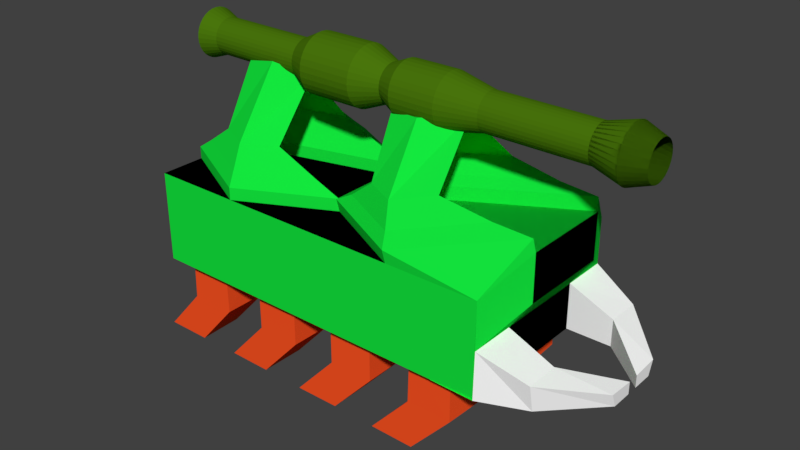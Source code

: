 # Source: BigEnemy.blend  (saved by Blender 2.79.0; exported with 4.5.12 LTS)
import bpy
from mathutils import Matrix  # noqa: F401  (used for matrix-valued properties, if any)

bpy.ops.wm.read_factory_settings(use_empty=True)
scene = bpy.context.scene
scene.name = 'Scene'

# ---- collections
col_collection_1 = bpy.data.collections.new('Collection 1'); scene.collection.children.link(col_collection_1)

# ---- materials (node trees are filled in below, after node groups)
mat_material_001 = bpy.data.materials.new('Material.001')
mat_material_001.alpha_threshold = 0.0
mat_material_001.use_transparent_shadow = False
mat_material_001.diffuse_color = (0.006739, 0.8, 0.04813, 1.0)
mat_material_001.roughness = 0.5
mat_material_002 = bpy.data.materials.new('Material.002')
mat_material_002.alpha_threshold = 0.0
mat_material_002.use_transparent_shadow = False
mat_material_002.diffuse_color = (1.0, 1.0, 1.0, 1.0)
mat_material_002.roughness = 0.5
mat_material_003 = bpy.data.materials.new('Material.003')
mat_material_003.alpha_threshold = 0.0
mat_material_003.use_transparent_shadow = False
mat_material_003.diffuse_color = (1.0, 0.08857, 0.01665, 1.0)
mat_material_003.roughness = 0.5
mat_material_004 = bpy.data.materials.new('Material.004')
mat_material_004.alpha_threshold = 0.0
mat_material_004.use_transparent_shadow = False
mat_material_004.diffuse_color = (0.0, 0.0, 0.0, 1.0)
mat_material_004.roughness = 0.5
mat_material_005 = bpy.data.materials.new('Material.005')
mat_material_005.alpha_threshold = 0.0
mat_material_005.use_transparent_shadow = False
mat_material_005.diffuse_color = (0.06786, 0.1789, 0.003708, 1.0)
mat_material_005.roughness = 0.5

# ---- material node trees

# ---- world
world_world = bpy.data.worlds.new('World'); scene.world = world_world
world_world.color = (0.05088, 0.05088, 0.05088)
world_world.use_sun_shadow = False
world_world.sun_shadow_jitter_overblur = 0.0
world_world.cycles.sampling_method = 'MANUAL'

# ---- meshes
me_cube_001 = bpy.data.meshes.new('Cube.001')
me_cube_001.from_pydata([(-1.994, -1.0, 0.0), (-1.0, -1.0, 1.0), (-1.0, 1.0, 1.0), (1.0, -1.0, 1.0), (1.0, 1.0, 1.0), (-1.0, -1.0, 0.0), (-1.0, 1.0, 0.0), (0.0, 1.0, 1.0), (1.0, 1.0, 0.0), (1.0, -1.0, 0.0), (0.0, -1.0, 1.0), (0.0, -1.0, 0.0), (0.02022, 1.012, 0.0), (-2.989, -1.0, 0.0), (-2.989, -1.0, 1.0), (-2.989, 1.0, 1.0), (-2.989, 1.0, 0.0), (-1.0, -1.0, 0.5), (-1.0, 0.5, 1.0), (-1.0, -0.5, 1.0), (-1.0, 1.0, 0.5), (-2.989, -1.0, 0.5), (-2.989, 0.5, 1.0), (-2.989, -0.5, 1.0), (-2.989, 1.0, 0.5), (-1.994, -1.0, 1.0), (-1.994, 1.0, 0.0), (-1.994, 1.0, 1.0), (-1.497, 1.0, 0.0), (-0.5, 1.0, 0.0), (-2.989, 0.5, 0.0), (1.0, 0.5, 0.0), (-2.492, -1.0, 0.0), (-1.0, -0.5, 0.0), (-2.492, 1.0, 0.0), (-0.5, -1.0, 0.0), (0.5196, 1.003, 0.0), (-2.989, -0.5, 0.0), (1.0, -0.5, 0.0), (-1.497, -1.0, 0.0), (-1.0, 0.5, 0.0), (-0.004029, 0.5122, 0.0), (0.0, -0.05558, 0.0), (-1.994, 0.5, 0.0), (-1.994, -0.5, 0.0), (-1.497, -0.5, 0.0), (-1.497, 0.5, 0.0), (-2.492, 0.5, 0.0), (0.4954, 0.5034, 0.0), (-0.5, 0.5, 0.0), (-0.5, -0.5, 0.0), (-2.492, -0.5, 0.0), (-1.836, -0.3426, -0.4915), (-1.84, -0.8398, -0.4915), (-1.34, -0.8443, -0.4915), (-1.336, -0.347, -0.4915), (-1.836, -0.3426, 0.0), (-1.84, -0.8398, 0.0), (-1.336, -0.347, 0.0), (-1.34, -0.8443, 0.0), (-1.843, 0.3476, -0.4977), (-1.343, 0.3456, -0.4977), (-1.341, 0.8428, -0.4977), (-1.841, 0.8448, -0.4977), (-1.843, 0.3476, -5.96e-08), (-1.841, 0.8448, -5.96e-08), (-1.343, 0.3456, -5.96e-08), (-1.341, 0.8428, -5.96e-08), (1.0, -0.5, 1.0), (1.0, 1.0, 0.5), (1.0, 0.5, 1.0), (1.0, -1.0, 0.5), (1.0, 0.5, 0.5), (1.0, -0.5, 0.5), (1.484, 0.8691, 0.2877), (1.484, 0.8116, 0.0), (1.484, 0.5, 0.0), (1.484, 0.5, 0.2932), (1.99, 0.3529, 0.1495), (1.99, 0.2946, 0.0), (1.99, 0.06133, 0.0), (1.99, 0.06133, 0.13), (1.228, 0.5, 1.327), (1.228, -0.5, 1.327), (1.228, 0.5, 0.8275), (1.228, -0.5, 0.8275), (1.228, 0.25, 1.327), (1.228, -0.25, 1.327), (1.228, 0.5, 1.077), (1.228, 0.25, 0.8275), (1.228, -0.25, 0.8275), (1.228, -0.5, 1.077), (1.228, -0.25, 1.077), (1.228, 0.25, 1.077), (1.228, 0.125, 1.327), (1.228, -0.375, 1.327), (1.228, 0.5, 1.202), (1.228, 0.375, 0.8275), (1.228, -0.375, 0.8275), (1.228, -0.5, 0.9525), (1.228, 0.375, 1.327), (1.228, -0.125, 1.327), (1.228, 0.5, 0.9525), (1.228, 0.125, 0.8275), (1.228, -0.125, 0.8275), (1.228, -0.5, 1.202), (1.228, -0.375, 1.077), (1.228, -0.125, 1.077), (1.228, -0.25, 0.9525), (1.228, -0.25, 1.202), (1.228, 0.25, 1.202), (1.228, 0.25, 0.9525), (1.228, 0.375, 1.077), (1.228, 0.125, 1.077), (1.228, 0.125, 0.9525), (1.228, 0.375, 0.9525), (1.228, 0.375, 1.202), (1.228, -0.125, 1.202), (1.228, -0.125, 0.9525), (1.228, -0.375, 0.9525), (1.228, -0.375, 1.202), (1.228, 0.125, 1.202), (1.228, -0.1875, 1.077), (1.228, -0.25, 1.14), (1.228, 0.25, 1.015), (1.228, 0.1875, 1.077), (1.228, -0.3125, 1.077), (1.228, -0.25, 1.015), (1.228, 0.25, 1.14), (1.228, 0.3125, 1.077), (1.228, 0.125, 1.015), (1.228, 0.1875, 0.9525), (1.228, 0.375, 1.015), (1.228, 0.3125, 0.9525), (1.228, 0.375, 1.14), (1.228, 0.3125, 1.202), (1.228, -0.1875, 1.202), (1.228, -0.125, 1.14), (1.228, -0.1875, 0.9525), (1.228, -0.125, 1.015), (1.228, -0.3125, 0.9525), (1.228, -0.375, 1.015), (1.228, -0.3125, 1.202), (1.228, -0.375, 1.14), (1.228, 0.125, 1.14), (1.228, 0.1875, 1.202), (1.228, 0.1875, 1.14), (1.228, -0.3125, 1.14), (1.228, -0.3125, 1.015), (1.228, -0.1875, 1.14), (1.228, 0.3125, 1.14), (1.228, 0.1875, 1.015), (1.228, 0.3125, 1.015), (1.228, -0.1875, 1.015), (1.0, 1.0, 1.0), (0.0, 1.0, 1.0), (1.228, 0.5, 1.327), (0.0, -1.0, 1.0), (-1.0, -0.5, 1.0), (1.228, -0.5, 1.327), (-1.0, 0.5, 1.0), (0.0, 1.0, 1.0), (1.228, 0.5, 1.327), (-1.019, 0.5195, 1.133), (-0.01948, 1.019, 1.133), (1.208, 0.5195, 1.46), (-1.019, 0.01948, 1.133), (-0.8091, 0.5334, 1.25), (-0.08705, 0.8944, 1.25), (0.7995, 0.5334, 1.486), (-0.8091, 0.1724, 1.25), (-0.5352, 0.5597, 1.46), (-0.1852, 0.7347, 1.46), (0.2446, 0.5597, 1.574), (-0.5352, 0.3847, 1.46), (-0.6142, 0.1722, 2.043), (-0.2392, 0.2748, 2.086), (0.15, 0.000814, 2.13), (-0.6449, 0.008294, 1.989), (-2.989, -0.5, 1.0), (-1.994, -1.0, 1.0), (-1.0, -0.5, 1.0), (-2.989, -0.5, 1.133), (-1.994, -1.0, 1.133), (-1.0, -0.5, 1.133), (-2.803, -0.125, 1.257), (-2.803, -0.5, 1.257), (-2.057, -0.875, 1.257), (-1.311, -0.5, 1.257), (-2.518, -0.3158, 1.461), (-2.518, -0.5, 1.461), (-2.152, -0.6842, 1.461), (-1.785, -0.5, 1.461), (-2.546, -0.004398, 1.979), (-2.513, -0.1433, 2.096), (-2.12, -0.2144, 2.19), (-1.794, -0.007829, 2.051), (-1.0, 1.0, 1.0), (-1.994, 0.0, 0.0), (-1.0, -1.0, 1.0), (1.0, 1.0, 1.0), (1.0, -1.0, 1.0), (-1.0, 0.0, 1.0), (0.0, -1.0, 1.0), (1.0, -1.015, 0.0), (1.0, 0.0, 1.0), (1.0, 1.0, 0.0), (0.0, 1.0, 1.0), (1.0, -0.01539, 0.0), (-1.315, -0.8447, -1.009), (-1.0, 0.0, 0.0), (-2.989, 1.0, 1.0), (-2.989, 0.0, 1.0), (-2.989, -1.0, 1.0), (-2.989, 0.0, 0.0), (-1.0, -0.5, 1.0), (-1.0, 0.5, 1.0), (-2.989, -0.5, 1.0), (-2.989, 0.5, 1.0), (-1.994, 1.0, 1.0), (-1.994, -1.0, 1.0), (0.0, -0.01539, 0.0), (1.0, -0.5154, 0.0), (0.5196, -1.003, 0.0), (1.0, 0.5, 0.0), (-0.5, 0.0, 0.0), (0.5, -0.01539, 0.0), (-0.004029, -0.5276, 0.0), (-2.492, 0.0, 0.0), (-1.497, 0.0, 0.0), (0.4954, -0.5034, 0.0), (-0.8432, -0.3425, -0.4915), (-0.3432, -0.3401, -0.4915), (-0.3408, -0.8401, -0.4915), (-0.8408, -0.8425, -0.4915), (-0.8432, -0.3425, 0.0), (-0.3432, -0.3401, 0.0), (-0.8408, -0.8425, 0.0), (-0.3408, -0.8401, 0.0), (1.0, 0.5, 1.0), (1.0, -1.0, 0.5), (1.0, -0.5, 1.0), (1.0, 1.0, 0.5), (1.0, 0.0, 0.5), (1.0, -0.5, 0.5), (1.0, 0.5, 0.5), (1.484, -0.8691, 0.2877), (1.484, -0.8116, 0.0), (1.484, -0.5, 0.0), (1.484, -0.5, 0.2932), (1.99, -0.3529, 0.1495), (1.99, -0.2946, 0.0), (1.99, -0.06133, 0.0), (1.99, -0.06133, 0.13), (1.228, -0.5, 1.327), (1.228, 0.0, 1.327), (1.228, 0.0, 0.8275), (1.228, 0.5, 1.327), (1.228, -0.5, 0.8275), (1.228, 0.5, 0.8275), (1.228, -0.25, 1.327), (1.228, 0.0, 1.077), (1.228, 0.25, 1.327), (1.228, -0.5, 1.077), (1.228, -0.25, 0.8275), (1.228, 0.25, 0.8275), (1.228, 0.5, 1.077), (1.228, 0.25, 1.077), (1.228, -0.25, 1.077), (1.228, -0.125, 1.327), (1.228, 0.0, 1.202), (1.228, 0.375, 1.327), (1.228, 0.0, 0.9525), (1.228, -0.5, 1.202), (1.228, -0.375, 0.8275), (1.228, 0.375, 0.8275), (1.228, 0.5, 0.9525), (1.228, -0.375, 1.327), (1.228, 0.125, 1.327), (1.228, -0.5, 0.9525), (1.228, -0.125, 0.8275), (1.228, 0.125, 0.8275), (1.228, 0.5, 1.202), (1.228, 0.375, 1.077), (1.228, 0.125, 1.077), (1.228, 0.25, 0.9525), (1.228, 0.25, 1.202), (1.228, -0.25, 1.202), (1.228, -0.25, 0.9525), (1.228, -0.375, 1.077), (1.228, -0.125, 1.077), (1.228, -0.125, 0.9525), (1.228, -0.375, 0.9525), (1.228, -0.375, 1.202), (1.228, 0.125, 1.202), (1.228, 0.125, 0.9525), (1.228, 0.375, 0.9525), (1.228, 0.375, 1.202), (1.228, -0.125, 1.202), (1.228, 0.1875, 1.077), (1.228, 0.25, 1.14), (1.228, -0.25, 1.015), (1.228, -0.1875, 1.077), (1.228, 0.3125, 1.077), (1.228, 0.25, 1.015), (1.228, -0.25, 1.14), (1.228, -0.3125, 1.077), (1.228, -0.125, 1.015), (1.228, -0.1875, 0.9525), (1.228, -0.375, 1.015), (1.228, -0.3125, 0.9525), (1.228, -0.375, 1.14), (1.228, -0.3125, 1.202), (1.228, 0.1875, 1.202), (1.228, 0.125, 1.14), (1.228, 0.1875, 0.9525), (1.228, 0.125, 1.015), (1.228, 0.3125, 0.9525), (1.228, 0.375, 1.015), (1.228, 0.3125, 1.202), (1.228, 0.375, 1.14), (1.228, -0.125, 1.14), (1.228, -0.1875, 1.202), (1.228, -0.1875, 1.14), (1.228, 0.3125, 1.14), (1.228, 0.3125, 1.015), (1.228, 0.1875, 1.14), (1.228, -0.3125, 1.14), (1.228, -0.1875, 1.015), (1.228, -0.3125, 1.015), (1.228, 0.1875, 1.015), (1.0, -1.0, 1.0), (0.0, -1.0, 1.0), (1.228, -0.5, 1.327), (-1.0, 0.0, 1.0), (0.0, 1.0, 1.0), (-1.0, 0.5, 1.0), (1.228, 0.5, 1.327), (-1.0, -0.5, 1.0), (0.0, -1.0, 1.0), (1.228, -0.5, 1.327), (-1.0, 0.0, 1.0), (-1.019, -0.5195, 1.133), (-0.01948, -1.019, 1.133), (1.208, -0.5195, 1.46), (-1.019, -0.01948, 1.133), (-0.8091, -0.5334, 1.25), (-0.08705, -0.8944, 1.25), (0.7995, -0.5334, 1.486), (-0.8091, -0.1724, 1.25), (-0.5352, -0.5597, 1.46), (-0.1852, -0.7347, 1.46), (0.2446, -0.5597, 1.574), (-0.5352, -0.3847, 1.46), (-0.6142, -0.1722, 2.043), (-0.2392, -0.2748, 2.086), (0.15, -0.000814, 2.13), (-0.6449, -0.008294, 1.989), (-2.989, 0.0, 1.0), (-2.989, 0.5, 1.0), (-1.994, 1.0, 1.0), (-1.0, 0.5, 1.0), (-2.989, 0.0, 1.133), (-2.989, 0.5, 1.133), (-1.994, 1.0, 1.133), (-1.0, 0.5, 1.133), (-2.803, 0.125, 1.257), (-2.803, 0.5, 1.257), (-2.057, 0.875, 1.257), (-1.311, 0.5, 1.257), (-2.518, 0.3158, 1.461), (-2.518, 0.5, 1.461), (-2.152, 0.6842, 1.461), (-1.785, 0.5, 1.461), (-2.546, 0.004398, 1.979), (-2.513, 0.1433, 2.096), (-2.12, 0.2144, 2.19), (-1.794, 0.007829, 2.051), (0.6543, 0.8437, 0.0), (0.6647, 0.3443, 0.0), (0.1544, 0.8487, 0.0), (0.1648, 0.3493, 0.0), (0.6801, 0.3449, -0.4977), (0.6543, 0.8437, -0.4977), (0.1544, 0.8487, -0.4977), (0.1648, 0.3493, -0.4977), (0.1823, 0.3491, -1.011), (0.1718, 0.8485, -1.011), (-0.3281, 0.8534, -1.011), (-0.3177, 0.3541, -1.011), (-0.3399, 0.8385, 0.0), (-0.344, 0.3385, 0.0), (-0.8398, 0.8427, 0.0), (-0.844, 0.3427, 0.0), (-0.344, 0.3385, -0.4977), (-0.3399, 0.8385, -0.4977), (-0.8398, 0.8427, -0.4977), (-0.844, 0.3427, -0.4977), (-0.8182, 0.3425, -1.011), (-0.814, 0.8425, -1.011), (-1.314, 0.8467, -1.011), (-1.318, 0.3467, -1.011), (-2.303, 0.8467, -1.011), (-1.803, 0.8447, -1.011), (-1.805, 0.3475, -1.011), (-2.305, 0.3494, -1.011), (-2.327, 0.8332, 0.0), (-2.827, 0.8398, 0.0), (-2.334, 0.336, 0.0), (-2.834, 0.3426, 0.0), (-2.827, 0.8398, -0.4977), (-2.327, 0.8332, -0.4977), (-2.334, 0.336, -0.4977), (-2.834, 0.3426, -0.4977), (-3.31, 0.8462, -1.011), (-2.799, 0.8394, -1.011), (-2.816, 0.3424, -1.011), (-3.316, 0.349, -1.011), (0.6425, -0.8584, 0.0), (0.6637, -0.3594, 0.0), (0.1579, -0.8535, 0.0), (0.1638, -0.3535, 0.0), (0.6637, -0.3594, -0.4977), (0.6425, -0.8584, -0.4977), (0.1425, -0.8526, -0.4977), (0.1484, -0.3526, -0.4977), (0.2107, -0.3555, -1.011), (0.1844, -0.8542, -1.011), (-0.3156, -0.8484, -1.011), (-0.3046, -0.3487, -1.011), (-0.8148, -0.8423, -1.009), (-0.8171, -0.3423, -1.009), (-1.317, -0.3447, -1.009), (-1.81, -0.3428, -1.009), (-1.814, -0.84, -1.009), (-2.314, -0.8356, -1.009), (-2.31, -0.3384, -1.009), (-2.334, -0.8432, 0.0), (-2.332, -0.3459, 0.0), (-2.834, -0.8411, 0.0), (-2.832, -0.3439, 0.0), (-2.332, -0.3459, -0.4915), (-2.329, -0.8432, -0.4915), (-2.85, -0.841, -0.4915), (-2.832, -0.3439, -0.4915), (-2.806, -0.344, -1.009), (-2.788, -0.8413, -1.009), (-3.308, -0.8392, -1.009), (-3.306, -0.3419, -1.009)], [(71, 9), (210, 198), (242, 206)], [(2, 20, 6, 26, 16, 24, 15, 27), (208, 243, 205, 3, 9), (202, 68, 83), (202, 18, 2, 27, 15, 22, 212, 23, 14, 25, 1, 19), (73, 68, 3, 71), (8, 4, 205, 243, 208), (202, 19, 1), (2, 6, 20), (55, 54, 434, 433), (11, 9, 3, 10, 1, 5), (202, 2, 18), (1, 17, 5), (1, 25, 14, 21, 13, 0, 5, 17), (226, 221, 41, 48, 36, 8, 31, 208), (228, 214, 30, 47, 34, 26, 43, 198), (62, 61, 404, 403), (45, 44, 198, 229, 210, 33, 5, 39), (51, 37, 214, 228, 198, 44, 0, 32), (50, 33, 210, 225, 221, 42, 11, 35), (63, 62, 403, 402), (229, 198, 43, 46, 28, 6, 40, 210), (225, 210, 40, 49, 29, 12, 41, 221), (52, 55, 433, 436), (53, 52, 436, 435), (54, 53, 435, 434), (436, 433, 434, 435), (58, 59, 54, 55), (56, 58, 55, 52), (59, 57, 53, 54), (57, 56, 52, 53), (61, 60, 405, 404), (60, 63, 402, 405), (404, 405, 402, 403), (65, 67, 62, 63), (64, 65, 63, 60), (67, 66, 61, 62), (66, 64, 60, 61), (69, 4, 70, 72), (72, 77, 74, 69), (31, 72, 243, 208), (208, 243, 73, 38), (76, 80, 81, 77), (69, 74, 75, 8), (8, 75, 76, 31), (31, 76, 77, 72), (79, 78, 81, 80), (74, 78, 79, 75), (77, 81, 78, 74), (75, 79, 80, 76), (70, 82, 96, 88, 102, 84, 72), (73, 243, 256, 104, 90, 98, 85), (121, 94, 255, 270), (120, 95, 83, 105), (205, 68, 83, 95, 87, 101, 255), (205, 255, 94, 86, 100, 82, 70), (68, 73, 85, 99, 91, 105, 83), (72, 84, 97, 89, 103, 256, 243), (119, 141, 106, 91, 99), (153, 122, 92, 127), (117, 101, 87, 109, 136), (116, 100, 86, 110, 135), (152, 129, 93, 124), (114, 130, 113, 261, 272), (151, 125, 113, 130), (89, 111, 131, 114, 103), (103, 114, 272, 256), (102, 88, 112, 132, 115), (84, 102, 115, 97), (97, 115, 133, 111, 89), (96, 82, 100, 116), (88, 96, 116, 134, 112), (150, 135, 110, 128), (149, 136, 109, 123), (261, 270, 117, 137, 107), (270, 255, 101, 117), (104, 118, 138, 108, 90), (256, 272, 118, 104), (272, 261, 107, 139, 118), (98, 119, 99, 85), (90, 108, 140, 119, 98), (148, 126, 106, 141), (106, 143, 120, 105, 91), (147, 142, 120, 143), (109, 87, 95, 120, 142), (110, 86, 94, 121, 145), (146, 145, 121, 144), (113, 144, 121, 270, 261), (128, 110, 145, 146), (93, 128, 146, 125), (125, 146, 144, 113), (126, 147, 143, 106), (92, 123, 147, 126), (123, 109, 142, 147), (140, 148, 141, 119), (108, 127, 148, 140), (127, 92, 126, 148), (122, 149, 123, 92), (107, 137, 149, 122), (137, 117, 136, 149), (134, 116, 135, 150), (112, 134, 150, 129), (129, 150, 128, 93), (124, 93, 125, 151), (111, 124, 151, 131), (131, 151, 130, 114), (132, 112, 129, 152), (115, 132, 152, 133), (133, 152, 124, 111), (138, 153, 127, 108), (118, 139, 153, 138), (139, 107, 122, 153), (4, 7, 2, 202, 1, 10, 3, 205, 70), (7, 4, 8, 12, 6, 2), (22, 15, 24, 16, 214, 13, 21, 14, 23, 212), (202, 70, 82), (82, 83, 202), (3, 68, 83), (3, 10, 83), (70, 4, 82), (7, 82, 156, 155), (154, 155, 156), (82, 4, 154, 156), (4, 7, 155, 154), (83, 10, 157, 159), (157, 158, 334, 159), (10, 19, 158, 157), (19, 202, 334, 158), (202, 83, 159, 334), (18, 155, 161, 160), (162, 165, 166, 341), (156, 334, 341, 162), (155, 156, 162, 161), (334, 18, 160, 341), (166, 170, 167, 163), (341, 166, 163, 160), (161, 162, 165, 164), (160, 163, 164, 161), (167, 171, 172, 168), (164, 168, 169, 165), (163, 167, 168, 164), (165, 169, 170, 166), (174, 178, 175, 171), (169, 173, 174, 170), (170, 174, 171, 167), (168, 172, 173, 169), (176, 177, 178, 175), (172, 176, 177, 173), (171, 175, 176, 172), (173, 177, 178, 174), (158, 212, 358, 181), (181, 358, 362, 184), (212, 23, 179, 358), (23, 25, 180, 179), (25, 158, 181, 180), (182, 183, 187, 186), (358, 179, 182, 362), (179, 180, 183, 182), (180, 181, 184, 183), (188, 185, 189, 192), (183, 184, 188, 187), (184, 362, 185, 188), (362, 182, 186, 185), (189, 190, 194, 193), (185, 186, 190, 189), (186, 187, 191, 190), (187, 188, 192, 191), (195, 196, 193, 194), (190, 191, 195, 194), (191, 192, 196, 195), (192, 189, 193, 196), (164, 165, 154), (162, 154, 165), (161, 164, 154), (85, 71, 3, 159), (85, 73, 71), (208, 206, 200, 205, 243), (202, 257, 239), (202, 216, 197, 219, 211, 218, 212, 217, 213, 220, 199, 215), (245, 242, 200, 239), (204, 208, 243, 205, 201), (202, 197, 216), (202, 215, 199), (226, 208, 222, 204, 223, 230, 227, 221), (233, 234, 209, 430), (231, 232, 431, 432), (432, 431, 430, 209), (235, 236, 232, 231), (237, 235, 231, 234), (236, 238, 233, 232), (232, 233, 430, 431), (234, 231, 432, 209), (238, 237, 234, 233), (240, 244, 241, 201), (244, 240, 246, 249), (222, 208, 243, 244), (208, 224, 245, 243), (248, 249, 253, 252), (240, 204, 247, 246), (204, 222, 248, 247), (222, 244, 249, 248), (251, 252, 253, 250), (246, 247, 251, 250), (249, 246, 250, 253), (247, 248, 252, 251), (241, 244, 258, 279, 263, 273, 254), (245, 259, 275, 265, 281, 256, 243), (298, 270, 255, 269), (297, 282, 257, 271), (205, 255, 278, 262, 271, 257, 239), (205, 241, 254, 277, 260, 269, 255), (239, 257, 282, 266, 276, 259, 245), (244, 243, 256, 280, 264, 274, 258), (243, 256, 272, 261, 270, 255, 205), (296, 276, 266, 283, 318), (330, 304, 267, 299), (294, 313, 286, 262, 278), (293, 312, 287, 260, 277), (329, 301, 268, 306), (291, 272, 261, 290, 307), (328, 307, 290, 302), (264, 280, 291, 308, 288), (280, 256, 272, 291), (279, 292, 309, 289, 263), (258, 274, 292, 279), (274, 264, 288, 310, 292), (273, 293, 277, 254), (263, 289, 311, 293, 273), (327, 305, 287, 312), (326, 300, 286, 313), (261, 284, 314, 294, 270), (270, 294, 278, 255), (281, 265, 285, 315, 295), (256, 281, 295, 272), (272, 295, 316, 284, 261), (275, 259, 276, 296), (265, 275, 296, 317, 285), (325, 318, 283, 303), (283, 266, 282, 297, 320), (324, 320, 297, 319), (286, 319, 297, 271, 262), (287, 322, 298, 269, 260), (323, 321, 298, 322), (290, 261, 270, 298, 321), (305, 323, 322, 287), (268, 302, 323, 305), (302, 290, 321, 323), (303, 283, 320, 324), (267, 303, 324, 300), (300, 324, 319, 286), (317, 296, 318, 325), (285, 317, 325, 304), (304, 325, 303, 267), (299, 267, 300, 326), (284, 299, 326, 314), (314, 326, 313, 294), (311, 327, 312, 293), (289, 306, 327, 311), (306, 268, 305, 327), (301, 328, 302, 268), (288, 308, 328, 301), (308, 291, 307, 328), (309, 329, 306, 289), (292, 310, 329, 309), (310, 288, 301, 329), (315, 285, 304, 330), (295, 315, 330, 316), (316, 330, 299, 284), (201, 241, 205, 200, 207, 197, 202, 199, 203), (202, 254, 241), (254, 257, 202), (200, 257, 239), (200, 257, 207), (241, 254, 201), (203, 332, 333, 254), (331, 333, 332), (254, 333, 331, 201), (201, 331, 332, 203), (257, 337, 335, 207), (335, 337, 334, 336), (207, 335, 336, 216), (216, 336, 334, 202), (202, 334, 337, 257), (215, 338, 339, 332), (340, 341, 345, 344), (333, 340, 341, 334), (332, 339, 340, 333), (334, 341, 338, 215), (345, 342, 346, 349), (341, 338, 342, 345), (339, 343, 344, 340), (338, 339, 343, 342), (346, 347, 351, 350), (343, 344, 348, 347), (342, 343, 347, 346), (344, 345, 349, 348), (353, 350, 354, 357), (348, 349, 353, 352), (349, 346, 350, 353), (347, 348, 352, 351), (355, 354, 357, 356), (351, 352, 356, 355), (350, 351, 355, 354), (352, 353, 357, 356), (336, 361, 358, 212), (361, 365, 362, 358), (212, 358, 359, 218), (218, 359, 360, 219), (219, 360, 361, 336), (363, 367, 368, 364), (358, 362, 363, 359), (359, 363, 364, 360), (360, 364, 365, 361), (369, 373, 370, 366), (364, 368, 369, 365), (365, 369, 366, 362), (362, 366, 367, 363), (370, 374, 375, 371), (366, 370, 371, 367), (367, 371, 372, 368), (368, 372, 373, 369), (376, 375, 374, 377), (371, 375, 376, 372), (372, 376, 377, 373), (373, 377, 374, 370), (343, 331, 344), (340, 344, 331), (339, 331, 343), (259, 337, 200, 242), (259, 242, 245), (381, 380, 384, 385), (380, 378, 383, 384), (378, 379, 382, 383), (379, 381, 385, 382), (386, 389, 388, 387), (383, 382, 386, 387), (384, 383, 387, 388), (385, 384, 388, 389), (382, 385, 389, 386), (391, 393, 397, 394), (392, 390, 395, 396), (395, 394, 398, 399), (396, 395, 399, 400), (397, 396, 400, 401), (390, 391, 394, 395), (393, 392, 396, 397), (398, 401, 400, 399), (394, 397, 401, 398), (407, 406, 411, 410), (411, 412, 416, 415), (406, 408, 412, 411), (409, 407, 410, 413), (408, 409, 413, 412), (416, 417, 414, 415), (410, 411, 415, 414), (413, 410, 414, 417), (412, 413, 417, 416), (421, 425, 424, 420), (420, 424, 423, 418), (418, 423, 422, 419), (419, 422, 425, 421), (426, 427, 428, 429), (423, 427, 426, 422), (424, 428, 427, 423), (425, 429, 428, 424), (422, 426, 429, 425), (439, 440, 444, 443), (442, 443, 447, 446), (440, 438, 441, 444), (437, 439, 443, 442), (438, 437, 442, 441), (448, 445, 446, 447), (443, 444, 448, 447), (441, 442, 446, 445), (444, 441, 445, 448)])
me_cube_001.polygons.foreach_set('material_index', [0, 0, 0, 0, 0, 0, 0, 0, 2, 0, 0, 0, 0, 0, 0, 2, 0, 0, 0, 2, 0, 0, 2, 2, 2, 2, 2, 2, 2, 2, 2, 2, 2, 2, 2, 2, 2, 0, 1, 0, 0, 1, 1, 1, 1, 1, 1, 1, 1, 0, 0, 0, 0, 0, 0, 0, 0, 0, 3, 0, 0, 3, 0, 1, 0, 0, 0, 0, 0, 0, 0, 1, 1, 0, 0, 0, 0, 0, 0, 0, 1, 0, 1, 0, 0, 1, 0, 1, 3, 1, 1, 3, 1, 1, 1, 3, 3, 1, 1, 1, 1, 3, 3, 1, 1, 1, 1, 1, 1, 1, 1, 0, 0, 0, 0, 0, 0, 0, 0, 0, 0, 0, 0, 0, 0, 0, 0, 0, 0, 0, 0, 0, 0, 0, 0, 0, 0, 0, 0, 0, 0, 0, 0, 0, 0, 0, 0, 0, 0, 0, 0, 0, 0, 0, 0, 0, 0, 0, 0, 0, 0, 0, 0, 0, 0, 0, 0, 0, 0, 0, 0, 0, 0, 0, 0, 0, 0, 0, 0, 0, 0, 0, 0, 2, 2, 2, 2, 2, 2, 2, 2, 2, 0, 1, 0, 0, 1, 1, 1, 1, 1, 1, 1, 1, 0, 0, 0, 0, 0, 0, 0, 0, 0, 0, 3, 0, 0, 3, 0, 1, 0, 0, 0, 0, 0, 0, 0, 1, 1, 0, 0, 0, 0, 0, 0, 0, 1, 0, 1, 0, 0, 1, 0, 1, 3, 1, 1, 3, 1, 1, 1, 3, 3, 1, 1, 1, 1, 3, 3, 1, 1, 1, 1, 1, 1, 1, 1, 0, 0, 0, 0, 0, 0, 0, 0, 0, 0, 0, 0, 0, 0, 0, 0, 0, 0, 0, 0, 0, 0, 0, 0, 0, 0, 0, 0, 0, 0, 0, 0, 0, 0, 0, 0, 0, 0, 0, 0, 0, 0, 0, 0, 0, 0, 0, 0, 0, 0, 0, 0, 0, 0, 0, 0, 0, 0, 0, 0, 0, 0, 2, 2, 2, 2, 2, 2, 2, 2, 2, 2, 2, 2, 2, 2, 2, 2, 2, 2, 2, 2, 2, 2, 2, 2, 2, 2, 2, 2, 2, 2, 2, 2, 2, 2, 2, 2, 2, 2, 2, 2, 2, 2, 2, 2, 2])
me_cube_001.materials.append(mat_material_001)
me_cube_001.materials.append(mat_material_002)
me_cube_001.materials.append(mat_material_003)
me_cube_001.materials.append(mat_material_004)
me_cube_001.use_remesh_preserve_volume = False
me_cube_001.use_remesh_preserve_attributes = False
me_cube_001.use_mirror_vertex_groups = False
me_cube_001.update()
me_cylinder = bpy.data.meshes.new('Cylinder')
me_cylinder.from_pydata([(0.0, 1.0, -1.0), (0.0, 1.0, 1.0), (0.1951, 0.9808, -1.0), (0.1951, 0.9808, 1.0), (0.3827, 0.9239, -1.0), (0.3827, 0.9239, 1.0), (0.5556, 0.8315, -1.0), (0.5556, 0.8315, 1.0), (0.7071, 0.7071, -1.0), (0.7071, 0.7071, 1.0), (0.8315, 0.5556, -1.0), (0.8315, 0.5556, 1.0), (0.9239, 0.3827, -1.0), (0.9239, 0.3827, 1.0), (0.9808, 0.1951, -1.0), (0.9808, 0.1951, 1.0), (1.0, 7.55e-08, -1.0), (1.0, 7.55e-08, 1.0), (0.9808, -0.1951, -1.0), (0.9808, -0.1951, 1.0), (0.9239, -0.3827, -1.0), (0.9239, -0.3827, 1.0), (0.8315, -0.5556, -1.0), (0.8315, -0.5556, 1.0), (0.7071, -0.7071, -1.0), (0.7071, -0.7071, 1.0), (0.5556, -0.8315, -1.0), (0.5556, -0.8315, 1.0), (0.3827, -0.9239, -1.0), (0.3827, -0.9239, 1.0), (0.1951, -0.9808, -1.0), (0.1951, -0.9808, 1.0), (-3.258e-07, -1.0, -1.0), (-3.258e-07, -1.0, 1.0), (-0.1951, -0.9808, -1.0), (-0.1951, -0.9808, 1.0), (-0.3827, -0.9239, -1.0), (-0.3827, -0.9239, 1.0), (-0.5556, -0.8315, -1.0), (-0.5556, -0.8315, 1.0), (-0.7071, -0.7071, -1.0), (-0.7071, -0.7071, 1.0), (-0.8315, -0.5556, -1.0), (-0.8315, -0.5556, 1.0), (-0.9239, -0.3827, -1.0), (-0.9239, -0.3827, 1.0), (-0.9808, -0.1951, -1.0), (-0.9808, -0.1951, 1.0), (-1.0, 9.656e-07, -1.0), (-1.0, 9.656e-07, 1.0), (-0.9808, 0.1951, -1.0), (-0.9808, 0.1951, 1.0), (-0.9239, 0.3827, -1.0), (-0.9239, 0.3827, 1.0), (-0.8315, 0.5556, -1.0), (-0.8315, 0.5556, 1.0), (-0.7071, 0.7071, -1.0), (-0.7071, 0.7071, 1.0), (-0.5556, 0.8315, -1.0), (-0.5556, 0.8315, 1.0), (-0.3827, 0.9239, -1.0), (-0.3827, 0.9239, 1.0), (-0.1951, 0.9808, -1.0), (-0.1951, 0.9808, 1.0), (0.0, 1.0, 1.0), (0.1951, 0.9808, 1.0), (0.3827, 0.9239, 1.0), (0.5556, 0.8315, 1.0), (0.7071, 0.7071, 1.0), (0.8315, 0.5556, 1.0), (0.9239, 0.3827, 1.0), (0.9808, 0.1951, 1.0), (1.0, 7.55e-08, 1.0), (0.9808, -0.1951, 1.0), (0.9239, -0.3827, 1.0), (0.8315, -0.5556, 1.0), (0.7071, -0.7071, 1.0), (0.5556, -0.8315, 1.0), (0.3827, -0.9239, 1.0), (0.1951, -0.9808, 1.0), (-3.258e-07, -1.0, 1.0), (-0.1951, -0.9808, 1.0), (-0.3827, -0.9239, 1.0), (-0.5556, -0.8315, 1.0), (-0.7071, -0.7071, 1.0), (-0.8315, -0.5556, 1.0), (-0.9239, -0.3827, 1.0), (-0.9808, -0.1951, 1.0), (-1.0, 9.656e-07, 1.0), (-0.9808, 0.1951, 1.0), (-0.9239, 0.3827, 1.0), (-0.8315, 0.5556, 1.0), (-0.7071, 0.7071, 1.0), (-0.5556, 0.8315, 1.0), (-0.3827, 0.9239, 1.0), (-0.1951, 0.9808, 1.0), (-1.089e-06, 1.35, 1.089), (0.2633, 1.324, 1.089), (0.5166, 1.247, 1.089), (0.75, 1.122, 1.089), (0.9545, 0.9545, 1.089), (1.122, 0.75, 1.089), (1.247, 0.5166, 1.089), (1.324, 0.2634, 1.089), (1.35, 4.036e-09, 1.089), (1.324, -0.2634, 1.089), (1.247, -0.5166, 1.089), (1.122, -0.75, 1.089), (0.9545, -0.9545, 1.089), (0.75, -1.122, 1.089), (0.5166, -1.247, 1.089), (0.2633, -1.324, 1.089), (-1.529e-06, -1.35, 1.089), (-0.2634, -1.324, 1.089), (-0.5166, -1.247, 1.089), (-0.75, -1.122, 1.089), (-0.9545, -0.9545, 1.089), (-1.122, -0.75, 1.089), (-1.247, -0.5166, 1.089), (-1.324, -0.2633, 1.089), (-1.35, 1.206e-06, 1.089), (-1.324, 0.2634, 1.089), (-1.247, 0.5166, 1.089), (-1.122, 0.75, 1.089), (-0.9545, 0.9545, 1.089), (-0.75, 1.122, 1.089), (-0.5166, 1.247, 1.089), (-0.2633, 1.324, 1.089), (-1.577e-06, 0.5109, 1.16), (0.09967, 0.5011, 1.16), (0.1955, 0.472, 1.16), (0.2838, 0.4248, 1.16), (0.3613, 0.3613, 1.16), (0.4248, 0.2838, 1.16), (0.472, 0.1955, 1.16), (0.5011, 0.09967, 1.16), (0.5109, 1.918e-07, 1.16), (0.5011, -0.09967, 1.16), (0.472, -0.1955, 1.16), (0.4248, -0.2838, 1.16), (0.3613, -0.3613, 1.16), (0.2838, -0.4248, 1.16), (0.1955, -0.472, 1.16), (0.09967, -0.5011, 1.16), (-1.744e-06, -0.5109, 1.16), (-0.09967, -0.5011, 1.16), (-0.1955, -0.472, 1.16), (-0.2838, -0.4248, 1.16), (-0.3613, -0.3613, 1.16), (-0.4248, -0.2838, 1.16), (-0.472, -0.1955, 1.16), (-0.5011, -0.09967, 1.16), (-0.5109, 6.466e-07, 1.16), (-0.5011, 0.09967, 1.16), (-0.472, 0.1955, 1.16), (-0.4248, 0.2838, 1.16), (-0.3613, 0.3613, 1.16), (-0.2838, 0.4248, 1.16), (-0.1955, 0.472, 1.16), (-0.09967, 0.5011, 1.16), (1.082e-06, 1.443, -1.14), (0.2815, 1.415, -1.14), (0.5522, 1.333, -1.14), (0.8017, 1.2, -1.14), (1.02, 1.02, -1.14), (1.2, 0.8017, -1.14), (1.333, 0.5522, -1.14), (1.415, 0.2815, -1.14), (1.443, -2.056e-08, -1.14), (1.415, -0.2815, -1.14), (1.333, -0.5522, -1.14), (1.2, -0.8017, -1.14), (1.02, -1.02, -1.14), (0.8017, -1.2, -1.14), (0.5522, -1.333, -1.14), (0.2815, -1.415, -1.14), (6.12e-07, -1.443, -1.14), (-0.2815, -1.415, -1.14), (-0.5522, -1.333, -1.14), (-0.8017, -1.2, -1.14), (-1.333, -0.5522, -1.14), (-1.415, -0.2815, -1.14), (-1.443, 1.264e-06, -1.14), (-1.415, 0.2815, -1.14), (-1.333, 0.5522, -1.14), (-1.2, 0.8017, -1.14), (-1.02, 1.02, -1.14), (-0.8017, 1.2, -1.14), (-0.5522, 1.333, -1.14), (-0.2815, 1.415, -1.14), (1.8e-06, 1.012, -1.244), (0.1975, 0.9927, -1.244), (0.3874, 0.9351, -1.244), (0.5623, 0.8416, -1.244), (0.7157, 0.7157, -1.244), (0.8416, 0.5623, -1.244), (0.9352, 0.3874, -1.244), (0.9927, 0.1975, -1.244), (1.012, 7.326e-08, -1.244), (0.9927, -0.1975, -1.244), (0.9352, -0.3874, -1.244), (0.8416, -0.5623, -1.244), (0.7157, -0.7157, -1.244), (0.5623, -0.8416, -1.244), (0.3874, -0.9351, -1.244), (0.1975, -0.9927, -1.244), (1.47e-06, -1.012, -1.244), (-0.1975, -0.9927, -1.244), (-0.3873, -0.9351, -1.244), (-0.5623, -0.8416, -1.244), (-0.7157, -0.7157, -1.244), (-0.8416, -0.5623, -1.244), (-0.9351, -0.3874, -1.244), (-0.9927, -0.1975, -1.244), (-1.012, 9.742e-07, -1.244), (-0.9927, 0.1975, -1.244), (-0.9351, 0.3874, -1.244), (-0.8416, 0.5623, -1.244), (-0.7157, 0.7157, -1.244), (-0.5623, 0.8416, -1.244), (-0.3873, 0.9351, -1.244), (-0.1975, 0.9927, -1.244), (1.8e-06, 1.012, -1.244), (0.1975, 0.9927, -1.244), (0.3874, 0.9351, -1.244), (0.5623, 0.8416, -1.244), (0.7157, 0.7157, -1.244), (0.8416, 0.5623, -1.244), (0.9352, 0.3874, -1.244), (0.9927, 0.1975, -1.244), (1.012, 7.326e-08, -1.244), (0.9927, -0.1975, -1.244), (0.9352, -0.3874, -1.244), (0.8416, -0.5623, -1.244), (0.7157, -0.7157, -1.244), (0.5623, -0.8416, -1.244), (0.3874, -0.9351, -1.244), (0.1975, -0.9927, -1.244), (1.47e-06, -1.012, -1.244), (-0.1975, -0.9927, -1.244), (-0.3873, -0.9351, -1.244), (-0.5623, -0.8416, -1.244), (-0.7157, -0.7157, -1.244), (-0.8416, -0.5623, -1.244), (-0.9351, -0.3874, -1.244), (-0.9927, -0.1975, -1.244), (-1.012, 9.742e-07, -1.244), (-0.9927, 0.1975, -1.244), (-0.9351, 0.3874, -1.244), (-0.8416, 0.5623, -1.244), (-0.7157, 0.7157, -1.244), (-0.5623, 0.8416, -1.244), (-0.3873, 0.9351, -1.244), (-0.1975, 0.9927, -1.244), (0.0, 1.0, 0.0), (0.1951, 0.9808, 0.0), (0.3827, 0.9239, 0.0), (0.5556, 0.8315, 0.0), (0.7071, 0.7071, 0.0), (0.8315, 0.5556, 0.0), (0.9239, 0.3827, 0.0), (0.9808, 0.1951, 0.0), (1.0, 7.55e-08, 0.0), (0.9808, -0.1951, 0.0), (0.9239, -0.3827, 0.0), (0.8777, -0.4691, 1.0), (0.8315, -0.5556, 0.0), (0.7071, -0.7071, 0.0), (0.5556, -0.8315, 0.0), (0.3827, -0.9239, 0.0), (0.1951, -0.9808, 0.0), (-3.258e-07, -1.0, 0.0), (-0.1951, -0.9808, 0.0), (-0.3827, -0.9239, 0.0), (-0.5556, -0.8315, 0.0), (-0.7071, -0.7071, 0.0), (-0.8315, -0.5556, 0.0), (-0.9239, -0.3827, 0.0), (-0.9808, -0.1951, 0.0), (-1.0, 9.656e-07, 0.0), (-0.9808, 0.1951, 0.0), (-0.9239, 0.3827, 0.0), (-0.8315, 0.5556, 0.0), (-0.7071, 0.7071, 0.0), (-0.5556, 0.8315, 0.0), (-0.3827, 0.9239, 0.0), (-0.1951, 0.9808, 0.0), (0.09755, 0.9904, -1.0), (0.09755, 0.9904, 1.0), (0.0, 1.0, 0.5), (0.1951, 0.9808, -0.5), (0.2889, 0.9523, -1.0), (0.2889, 0.9523, 1.0), (0.3827, 0.9239, -0.5), (0.4691, 0.8777, -1.0), (0.4691, 0.8777, 1.0), (0.5556, 0.8315, -0.5), (0.6313, 0.7693, -1.0), (0.6313, 0.7693, 1.0), (0.7071, 0.7071, -0.5), (0.7693, 0.6313, -1.0), (0.7693, 0.6313, 1.0), (0.8315, 0.5556, -0.5), (0.8777, 0.4691, -1.0), (0.8777, 0.4691, 1.0), (0.9239, 0.3827, -0.5), (0.9523, 0.2889, -1.0), (0.9523, 0.2889, 1.0), (0.9808, 0.1951, -0.5), (0.9904, 0.09755, -1.0), (0.9904, 0.09755, 1.0), (1.0, 7.55e-08, -0.5), (0.9904, -0.09755, -1.0), (0.9904, -0.09755, 1.0), (0.9808, -0.1951, -0.5), (0.9523, -0.2889, -1.0), (0.9523, -0.2889, 1.0), (0.9239, -0.3827, -0.5), (0.8777, -0.4691, -1.0), (0.9008, -0.4259, 1.0), (0.8315, -0.5556, -0.5), (0.7693, -0.6313, -1.0), (0.7693, -0.6313, 1.0), (0.7071, -0.7071, -0.5), (0.6313, -0.7693, -1.0), (0.6313, -0.7693, 1.0), (0.5556, -0.8315, -0.5), (0.4691, -0.8777, -1.0), (0.4691, -0.8777, 1.0), (0.3827, -0.9239, -0.5), (0.2889, -0.9523, -1.0), (0.2889, -0.9523, 1.0), (0.1951, -0.9808, -0.5), (0.09754, -0.9904, -1.0), (0.09754, -0.9904, 1.0), (-3.258e-07, -1.0, -0.5), (-0.09755, -0.9904, -1.0), (-0.09755, -0.9904, 1.0), (-0.1951, -0.9808, -0.5), (-0.2889, -0.9523, -1.0), (-0.2889, -0.9523, 1.0), (-0.3827, -0.9239, -0.5), (-0.4691, -0.8777, -1.0), (-0.4691, -0.8777, 1.0), (-0.5556, -0.8315, -0.5), (-0.6313, -0.7693, -1.0), (-0.6313, -0.7693, 1.0), (-0.7071, -0.7071, -0.5), (-0.7693, -0.6313, -1.0), (-0.7693, -0.6313, 1.0), (-0.8315, -0.5556, -0.5), (-0.8777, -0.4691, -1.0), (-0.8777, -0.4691, 1.0), (-0.9239, -0.3827, -0.5), (-0.9523, -0.2889, -1.0), (-0.9523, -0.2889, 1.0), (-0.9808, -0.1951, -0.5), (-0.9904, -0.09754, -1.0), (-0.9904, -0.09754, 1.0), (-1.0, 9.656e-07, -0.5), (-0.9904, 0.09755, -1.0), (-0.9904, 0.09755, 1.0), (-0.9808, 0.1951, -0.5), (-0.9523, 0.2889, -1.0), (-0.9523, 0.2889, 1.0), (-0.9239, 0.3827, -0.5), (-0.8777, 0.4691, -1.0), (-0.8777, 0.4691, 1.0), (-0.8315, 0.5556, -0.5), (-0.7693, 0.6313, -1.0), (-0.7693, 0.6313, 1.0), (-0.7071, 0.7071, -0.5), (-0.6313, 0.7693, -1.0), (-0.6313, 0.7693, 1.0), (-0.5556, 0.8315, -0.5), (-0.4691, 0.8777, -1.0), (-0.4691, 0.8777, 1.0), (-0.3827, 0.9239, -0.5), (-0.2889, 0.9523, -1.0), (-0.2889, 0.9523, 1.0), (-0.1951, 0.9808, -0.5), (-0.09754, 0.9904, -1.0), (-0.09754, 0.9904, 1.0), (0.0, 1.0, -0.5), (0.1951, 0.9808, 0.5), (0.3827, 0.9239, 0.5), (0.5556, 0.8315, 0.5), (0.7071, 0.7071, 0.5), (0.8315, 0.5556, 0.5), (0.9239, 0.3827, 0.5), (0.9808, 0.1951, 0.5), (1.0, 7.55e-08, 0.5), (0.9808, -0.1951, 0.5), (0.9239, -0.3827, 0.5), (0.8546, -0.5123, 1.0), (0.8315, -0.5556, 0.5), (0.7071, -0.7071, 0.5), (0.5556, -0.8315, 0.5), (0.3827, -0.9239, 0.5), (0.1951, -0.9808, 0.5), (-3.258e-07, -1.0, 0.5), (-0.1951, -0.9808, 0.5), (-0.3827, -0.9239, 0.5), (-0.5556, -0.8315, 0.5), (-0.7071, -0.7071, 0.5), (-0.8315, -0.5556, 0.5), (-0.9239, -0.3827, 0.5), (-0.9808, -0.1951, 0.5), (-1.0, 9.656e-07, 0.5), (-0.9808, 0.1951, 0.5), (-0.9239, 0.3827, 0.5), (-0.8315, 0.5556, 0.5), (-0.7071, 0.7071, 0.5), (-0.5556, 0.8315, 0.5), (-0.3827, 0.9239, 0.5), (-0.1951, 0.9808, 0.5), (-0.09754, 0.9904, 0.0), (-0.2889, 0.9523, 0.0), (-0.4691, 0.8777, 0.0), (-0.6313, 0.7693, 0.0), (-0.7693, 0.6313, 0.0), (-0.8777, 0.4691, 0.0), (-0.9523, 0.2889, 0.0), (-0.9904, 0.09755, 0.0), (-0.9904, -0.09754, 0.0), (-0.9523, -0.2889, 0.0), (-0.8777, -0.4691, 0.0), (-0.7693, -0.6313, 0.0), (-0.6313, -0.7693, 0.0), (-0.4691, -0.8777, 0.0), (-0.2889, -0.9523, 0.0), (-0.09755, -0.9904, 0.0), (0.09754, -0.9904, 0.0), (0.2889, -0.9523, 0.0), (0.4691, -0.8777, 0.0), (0.6313, -0.7693, 0.0), (0.7693, -0.6313, 0.0), (0.9008, -0.4259, 0.5), (0.8546, -0.5123, 0.5), (0.8777, -0.4691, 0.0), (0.9523, -0.2889, 0.0), (0.9904, -0.09755, 0.0), (0.9904, 0.09755, 0.0), (0.9523, 0.2889, 0.0), (0.8777, 0.4691, 0.0), (0.7693, 0.6313, 0.0), (0.6313, 0.7693, 0.0), (0.4691, 0.8777, 0.0), (0.2889, 0.9523, 0.0), (0.09755, 0.9904, 0.0), (0.09755, 0.9904, -0.5), (0.2889, 0.9523, -0.5), (0.4691, 0.8777, -0.5), (0.6313, 0.7693, -0.5), (0.7693, 0.6313, -0.5), (0.8777, 0.4691, -0.5), (0.9523, 0.2889, -0.5), (0.9904, 0.09755, -0.5), (0.9904, -0.09755, -0.5), (0.9523, -0.2889, -0.5), (0.8777, -0.4691, -0.5), (0.7693, -0.6313, -0.5), (0.6313, -0.7693, -0.5), (0.4691, -0.8777, -0.5), (0.2889, -0.9523, -0.5), (0.09754, -0.9904, -0.5), (-0.09755, -0.9904, -0.5), (-0.2889, -0.9523, -0.5), (-0.4691, -0.8777, -0.5), (-0.6313, -0.7693, -0.5), (-0.7693, -0.6313, -0.5), (-0.8777, -0.4691, -0.5), (-0.9523, -0.2889, -0.5), (-0.9904, -0.09754, -0.5), (-0.9904, 0.09755, -0.5), (-0.9523, 0.2889, -0.5), (-0.8777, 0.4691, -0.5), (-0.7693, 0.6313, -0.5), (-0.6313, 0.7693, -0.5), (-0.4691, 0.8777, -0.5), (-0.2889, 0.9523, -0.5), (-0.09754, 0.9904, -0.5), (-0.09754, 0.9904, 0.5), (-0.2889, 0.9523, 0.5), (-0.4691, 0.8777, 0.5), (-0.6313, 0.7693, 0.5), (-0.7693, 0.6313, 0.5), (-0.8777, 0.4691, 0.5), (-0.9523, 0.2889, 0.5), (-0.9904, 0.09755, 0.5), (-0.9904, -0.09754, 0.5), (-0.9523, -0.2889, 0.5), (-0.8777, -0.4691, 0.5), (-0.7693, -0.6313, 0.5), (-0.6313, -0.7693, 0.5), (-0.4691, -0.8777, 0.5), (-0.2889, -0.9523, 0.5), (-0.09755, -0.9904, 0.5), (0.09754, -0.9904, 0.5), (0.2889, -0.9523, 0.5), (0.4691, -0.8777, 0.5), (0.6313, -0.7693, 0.5), (0.7693, -0.6313, 0.5), (0.9523, -0.2889, 0.5), (0.9904, -0.09755, 0.5), (0.9904, 0.09755, 0.5), (0.9523, 0.2889, 0.5), (0.8777, 0.4691, 0.5), (0.7693, 0.6313, 0.5), (0.6313, 0.7693, 0.5), (0.4691, 0.8777, 0.5), (0.2889, 0.9523, 0.5), (0.09755, 0.9904, 0.5), (0.2734, 1.418, -0.3106), (0.5445, 1.335, -0.3106), (0.7944, 1.202, -0.3106), (1.013, 1.022, -0.3106), (1.193, 0.803, -0.3106), (1.327, 0.5531, -0.3106), (1.409, 0.282, -0.3106), (1.437, -2.543e-08, -0.3106), (1.409, -0.282, -0.3106), (1.327, -0.5531, -0.3106), (1.193, -0.803, -0.3106), (1.013, -1.022, -0.3106), (0.7944, -1.202, -0.3106), (0.5445, -1.335, -0.3106), (0.2734, -1.418, -0.3106), (-0.008607, -1.445, -0.3106), (-0.2906, -1.418, -0.3106), (-0.5617, -1.335, -0.3106), (-0.8116, -1.202, -0.3106), (-1.031, -1.022, -0.3106), (-1.21, -0.803, -0.3106), (-1.344, -0.5531, -0.3106), (-1.426, -0.282, -0.3106), (-1.454, 1.261e-06, -0.3106), (-1.426, 0.282, -0.3106), (-1.344, 0.5531, -0.3106), (-1.21, 0.803, -0.3106), (-1.031, 1.022, -0.3106), (-0.8116, 1.202, -0.3106), (-0.5617, 1.335, -0.3106), (-0.2906, 1.418, -0.3106), (-0.008606, 1.445, -0.3106), (0.1324, 1.431, -0.3106), (0.4089, 1.376, -0.3106), (0.6694, 1.269, -0.3106), (0.9039, 1.112, -0.3106), (1.103, 0.9125, -0.3106), (1.26, 0.678, -0.3106), (1.368, 0.4175, -0.3106), (1.423, 0.141, -0.3106), (1.423, -0.141, -0.3106), (1.368, -0.4175, -0.3106), (1.26, -0.678, -0.3106), (1.103, -0.9125, -0.3106), (0.9039, -1.112, -0.3106), (0.6694, -1.269, -0.3106), (0.4089, -1.376, -0.3106), (0.1324, -1.431, -0.3106), (-0.1496, -1.431, -0.3106), (-0.4261, -1.376, -0.3106), (-0.6866, -1.269, -0.3106), (-0.9211, -1.112, -0.3106), (-1.12, -0.9125, -0.3106), (-1.277, -0.678, -0.3106), (-1.385, -0.4175, -0.3106), (-1.44, -0.141, -0.3106), (-1.44, 0.141, -0.3106), (-1.385, 0.4175, -0.3106), (-1.277, 0.678, -0.3106), (-1.12, 0.9125, -0.3106), (-0.9211, 1.112, -0.3106), (-0.6866, 1.269, -0.3106), (-0.4261, 1.376, -0.3106), (-0.1496, 1.431, -0.3106), (0.2629, 1.418, -0.08075), (0.5341, 1.335, -0.08075), (0.7839, 1.202, -0.08075), (1.003, 1.022, -0.08075), (1.183, 0.803, -0.08075), (1.316, 0.5531, -0.08075), (1.399, 0.282, -0.08075), (1.426, -1.831e-07, -0.08075), (1.399, -0.282, -0.08075), (1.316, -0.5531, -0.08075), (1.183, -0.803, -0.08075), (1.003, -1.022, -0.08075), (0.7839, -1.202, -0.08075), (0.5341, -1.335, -0.08075), (0.2629, -1.418, -0.08075), (-0.01905, -1.445, -0.08075), (-0.301, -1.418, -0.08075), (-0.5722, -1.335, -0.08075), (-0.822, -1.202, -0.08075), (-1.041, -1.022, -0.08075), (-1.221, -0.803, -0.08075), (-1.354, -0.5531, -0.08075), (-1.437, -0.282, -0.08075), (-1.464, 1.103e-06, -0.08075), (-1.437, 0.282, -0.08075), (-1.354, 0.5531, -0.08075), (-1.221, 0.803, -0.08075), (-1.041, 1.022, -0.08075), (-0.822, 1.202, -0.08075), (-0.5722, 1.335, -0.08075), (-0.301, 1.418, -0.08075), (-0.01905, 1.445, -0.08075), (0.1219, 1.431, -0.08075), (0.3985, 1.376, -0.08075), (0.659, 1.269, -0.08075), (0.8934, 1.112, -0.08075), (1.093, 0.9125, -0.08075), (1.249, 0.678, -0.08075), (1.357, 0.4175, -0.08075), (1.412, 0.141, -0.08075), (1.412, -0.141, -0.08075), (1.357, -0.4175, -0.08075), (1.249, -0.678, -0.08075), (1.093, -0.9125, -0.08075), (0.8934, -1.112, -0.08075), (0.659, -1.269, -0.08075), (0.3985, -1.376, -0.08075), (0.1219, -1.431, -0.08075), (-0.16, -1.431, -0.08075), (-0.4366, -1.376, -0.08075), (-0.6971, -1.269, -0.08075), (-0.9315, -1.112, -0.08075), (-1.131, -0.9125, -0.08075), (-1.288, -0.678, -0.08075), (-1.395, -0.4175, -0.08075), (-1.45, -0.141, -0.08075), (-1.45, 0.141, -0.08075), (-1.395, 0.4175, -0.08075), (-1.288, 0.678, -0.08075), (-1.131, 0.9125, -0.08075), (-0.9315, 1.112, -0.08075), (-0.6971, 1.269, -0.08075), (-0.4366, 1.376, -0.08075), (-0.16, 1.431, -0.08075), (0.2629, 1.418, -0.08075), (0.5341, 1.335, -0.08075), (0.7839, 1.202, -0.08075), (1.003, 1.022, -0.08075), (1.183, 0.803, -0.08075), (1.316, 0.5531, -0.08075), (1.399, 0.282, -0.08075), (1.426, -1.831e-07, -0.08075), (1.399, -0.282, -0.08075), (1.316, -0.5531, -0.08075), (1.183, -0.803, -0.08075), (1.003, -1.022, -0.08075), (0.7839, -1.202, -0.08075), (0.5341, -1.335, -0.08075), (0.2629, -1.418, -0.08075), (-0.01905, -1.445, -0.08075), (-0.301, -1.418, -0.08075), (-0.5722, -1.335, -0.08075), (-0.822, -1.202, -0.08075), (-1.041, -1.022, -0.08075), (-1.221, -0.803, -0.08075), (-1.354, -0.5531, -0.08075), (-1.437, -0.282, -0.08075), (-1.464, 1.103e-06, -0.08075), (-1.437, 0.282, -0.08075), (-1.354, 0.5531, -0.08075), (-1.221, 0.803, -0.08075), (-1.041, 1.022, -0.08075), (-0.822, 1.202, -0.08075), (-0.5722, 1.335, -0.08075), (-0.301, 1.418, -0.08075), (-0.01905, 1.445, -0.08075), (0.1219, 1.431, -0.08075), (0.3985, 1.376, -0.08075), (0.659, 1.269, -0.08075), (0.8934, 1.112, -0.08075), (1.093, 0.9125, -0.08075), (1.249, 0.678, -0.08075), (1.357, 0.4175, -0.08075), (1.412, 0.141, -0.08075), (1.412, -0.141, -0.08075), (1.357, -0.4175, -0.08075), (1.249, -0.678, -0.08075), (1.093, -0.9125, -0.08075), (0.8934, -1.112, -0.08075), (0.659, -1.269, -0.08075), (0.3985, -1.376, -0.08075), (0.1219, -1.431, -0.08075), (-0.16, -1.431, -0.08075), (-0.4366, -1.376, -0.08075), (-0.6971, -1.269, -0.08075), (-0.9315, -1.112, -0.08075), (-1.131, -0.9125, -0.08075), (-1.288, -0.678, -0.08075), (-1.395, -0.4175, -0.08075), (-1.45, -0.141, -0.08075), (-1.45, 0.141, -0.08075), (-1.395, 0.4175, -0.08075), (-1.288, 0.678, -0.08075), (-1.131, 0.9125, -0.08075), (-0.9315, 1.112, -0.08075), (-0.6971, 1.269, -0.08075), (-0.4366, 1.376, -0.08075), (-0.16, 1.431, -0.08075), (0.2629, 1.418, -0.08075), (0.5341, 1.335, -0.08075), (0.7839, 1.202, -0.08075), (1.003, 1.022, -0.08075), (1.183, 0.803, -0.08075), (1.316, 0.5531, -0.08075), (1.399, 0.282, -0.08075), (1.426, -1.831e-07, -0.08075), (1.399, -0.282, -0.08075), (1.316, -0.5531, -0.08075), (1.183, -0.803, -0.08075), (1.003, -1.022, -0.08075), (0.7839, -1.202, -0.08075), (0.5341, -1.335, -0.08075), (0.2629, -1.418, -0.08075), (-0.01905, -1.445, -0.08075), (-0.301, -1.418, -0.08075), (-0.5722, -1.335, -0.08075), (-0.822, -1.202, -0.08075), (-1.041, -1.022, -0.08075), (-1.221, -0.803, -0.08075), (-1.354, -0.5531, -0.08075), (-1.437, -0.282, -0.08075), (-1.464, 1.103e-06, -0.08075), (-1.437, 0.282, -0.08075), (-1.354, 0.5531, -0.08075), (-1.221, 0.803, -0.08075), (-1.041, 1.022, -0.08075), (-0.822, 1.202, -0.08075), (-0.5722, 1.335, -0.08075), (-0.301, 1.418, -0.08075), (-0.01905, 1.445, -0.08075), (0.1219, 1.431, -0.08075), (0.3985, 1.376, -0.08075), (0.659, 1.269, -0.08075), (0.8934, 1.112, -0.08075), (1.093, 0.9125, -0.08075), (1.249, 0.678, -0.08075), (1.357, 0.4175, -0.08075), (1.412, 0.141, -0.08075), (1.412, -0.141, -0.08075), (1.357, -0.4175, -0.08075), (1.249, -0.678, -0.08075), (1.093, -0.9125, -0.08075), (0.8934, -1.112, -0.08075), (0.659, -1.269, -0.08075), (0.3985, -1.376, -0.08075), (0.1219, -1.431, -0.08075), (-0.16, -1.431, -0.08075), (-0.4366, -1.376, -0.08075), (-0.6971, -1.269, -0.08075), (-0.9315, -1.112, -0.08075), (-1.131, -0.9125, -0.08075), (-1.288, -0.678, -0.08075), (-1.395, -0.4175, -0.08075), (-1.45, -0.141, -0.08075), (-1.45, 0.141, -0.08075), (-1.395, 0.4175, -0.08075), (-1.288, 0.678, -0.08075), (-1.131, 0.9125, -0.08075), (-0.9315, 1.112, -0.08075), (-0.6971, 1.269, -0.08075), (-0.4366, 1.376, -0.08075), (-0.16, 1.431, -0.08075), (0.2629, 1.418, -0.08075), (0.5341, 1.335, -0.08075), (0.7839, 1.202, -0.08075), (1.003, 1.022, -0.08075), (1.183, 0.803, -0.08075), (1.316, 0.5531, -0.08075), (1.399, 0.282, -0.08075), (1.426, -1.831e-07, -0.08075), (1.399, -0.282, -0.08075), (1.316, -0.5531, -0.08075), (1.183, -0.803, -0.08075), (1.003, -1.022, -0.08075), (0.7839, -1.202, -0.08075), (0.5341, -1.335, -0.08075), (0.2629, -1.418, -0.08075), (-0.01905, -1.445, -0.08075), (-0.301, -1.418, -0.08075), (-0.5722, -1.335, -0.08075), (-0.822, -1.202, -0.08075), (-1.041, -1.022, -0.08075), (-1.221, -0.803, -0.08075), (-1.354, -0.5531, -0.08075), (-1.437, -0.282, -0.08075), (-1.464, 1.103e-06, -0.08075), (-1.437, 0.282, -0.08075), (-1.354, 0.5531, -0.08075), (-1.221, 0.803, -0.08075), (-1.041, 1.022, -0.08075), (-0.822, 1.202, -0.08075), (-0.5722, 1.335, -0.08075), (-0.301, 1.418, -0.08075), (-0.01905, 1.445, -0.08075), (0.1219, 1.431, -0.08075), (0.3985, 1.376, -0.08075), (0.659, 1.269, -0.08075), (0.8934, 1.112, -0.08075), (1.093, 0.9125, -0.08075), (1.249, 0.678, -0.08075), (1.357, 0.4175, -0.08075), (1.412, 0.141, -0.08075), (1.412, -0.141, -0.08075), (1.357, -0.4175, -0.08075), (1.249, -0.678, -0.08075), (1.093, -0.9125, -0.08075), (0.8934, -1.112, -0.08075), (0.659, -1.269, -0.08075), (0.3985, -1.376, -0.08075), (0.1219, -1.431, -0.08075), (-0.16, -1.431, -0.08075), (-0.4366, -1.376, -0.08075), (-0.6971, -1.269, -0.08075), (-0.9315, -1.112, -0.08075), (-1.131, -0.9125, -0.08075), (-1.288, -0.678, -0.08075), (-1.395, -0.4175, -0.08075), (-1.45, -0.141, -0.08075), (-1.45, 0.141, -0.08075), (-1.395, 0.4175, -0.08075), (-1.288, 0.678, -0.08075), (-1.131, 0.9125, -0.08075), (-0.9315, 1.112, -0.08075), (-0.6971, 1.269, -0.08075), (-0.4366, 1.376, -0.08075), (-0.16, 1.431, -0.08075), (0.2129, 0.999, 0.002546), (0.4039, 0.941, 0.002546), (0.58, 0.8469, 0.002546), (0.7344, 0.7202, 0.002546), (0.8611, 0.5659, 0.002546), (0.9552, 0.3898, 0.002546), (1.013, 0.1987, 0.002546), (1.033, -1.392e-07, 0.002546), (1.013, -0.1987, 0.002546), (0.9552, -0.3898, 0.002546), (0.8611, -0.5659, 0.002546), (0.7344, -0.7202, 0.002546), (0.58, -0.8469, 0.002546), (0.4039, -0.941, 0.002546), (0.2129, -0.999, 0.002546), (0.01415, -1.019, 0.002546), (-0.1846, -0.999, 0.002546), (-0.3756, -0.941, 0.002546), (-0.5517, -0.8469, 0.002546), (-0.7061, -0.7202, 0.002546), (-0.8328, -0.5659, 0.002546), (-0.9269, -0.3898, 0.002546), (-0.9849, -0.1987, 0.002546), (-1.004, 7.674e-07, 0.002546), (-0.9849, 0.1987, 0.002546), (-0.9269, 0.3898, 0.002546), (-0.8328, 0.5659, 0.002546), (-0.7061, 0.7202, 0.002546), (-0.5517, 0.8469, 0.002546), (-0.3756, 0.941, 0.002546), (-0.1846, 0.999, 0.002546), (0.01415, 1.019, 0.002546), (0.1135, 1.009, 0.002546), (0.3084, 0.97, 0.002546), (0.492, 0.894, 0.002546), (0.6572, 0.7836, 0.002546), (0.7977, 0.6431, 0.002546), (0.9081, 0.4778, 0.002546), (0.9842, 0.2943, 0.002546), (1.023, 0.09936, 0.002546), (1.023, -0.09936, 0.002546), (0.9842, -0.2943, 0.002546), (0.9081, -0.4778, 0.002546), (0.7977, -0.6431, 0.002546), (0.6572, -0.7836, 0.002546), (0.492, -0.894, 0.002546), (0.3084, -0.97, 0.002546), (0.1135, -1.009, 0.002546), (-0.0852, -1.009, 0.002546), (-0.2801, -0.97, 0.002546), (-0.4637, -0.894, 0.002546), (-0.6289, -0.7836, 0.002546), (-0.7694, -0.6431, 0.002546), (-0.8798, -0.4778, 0.002546), (-0.9559, -0.2943, 0.002546), (-0.9946, -0.09936, 0.002546), (-0.9946, 0.09936, 0.002546), (-0.9559, 0.2943, 0.002546), (-0.8798, 0.4778, 0.002546), (-0.7694, 0.6431, 0.002546), (-0.6289, 0.7836, 0.002546), (-0.4637, 0.894, 0.002546), (-0.2801, 0.97, 0.002546), (-0.0852, 1.009, 0.002546), (0.3232, 1.583, 0.1326), (0.6261, 1.492, 0.1326), (0.9052, 1.342, 0.1326), (1.15, 1.142, 0.1326), (1.351, 0.897, 0.1326), (1.5, 0.6178, 0.1326), (1.592, 0.315, 0.1326), (1.623, -2.937e-07, 0.1326), (1.592, -0.315, 0.1326), (1.5, -0.6178, 0.1326), (1.351, -0.897, 0.1326), (1.15, -1.142, 0.1326), (0.9052, -1.342, 0.1326), (0.6261, -1.492, 0.1326), (0.3232, -1.583, 0.1326), (0.008242, -1.614, 0.1326), (-0.3067, -1.583, 0.1326), (-0.6096, -1.492, 0.1326), (-0.8887, -1.342, 0.1326), (-1.133, -1.142, 0.1326), (-1.334, -0.897, 0.1326), (-1.483, -0.6178, 0.1326), (-1.575, -0.315, 0.1326), (-1.606, 1.143e-06, 0.1326), (-1.575, 0.315, 0.1326), (-1.483, 0.6178, 0.1326), (-1.334, 0.897, 0.1326), (-1.133, 1.142, 0.1326), (-0.8887, 1.342, 0.1326), (-0.6096, 1.492, 0.1326), (-0.3067, 1.583, 0.1326), (0.008243, 1.614, 0.1326), (0.1657, 1.599, 0.1326), (0.4747, 1.538, 0.1326), (0.7656, 1.417, 0.1326), (1.028, 1.242, 0.1326), (1.25, 1.019, 0.1326), (1.425, 0.7574, 0.1326), (1.546, 0.4664, 0.1326), (1.607, 0.1575, 0.1326), (1.607, -0.1575, 0.1326), (1.546, -0.4664, 0.1326), (1.425, -0.7574, 0.1326), (1.25, -1.019, 0.1326), (1.028, -1.242, 0.1326), (0.7656, -1.417, 0.1326), (0.4746, -1.538, 0.1326), (0.1657, -1.599, 0.1326), (-0.1492, -1.599, 0.1326), (-0.4582, -1.538, 0.1326), (-0.7492, -1.417, 0.1326), (-1.011, -1.242, 0.1326), (-1.234, -1.019, 0.1326), (-1.409, -0.7574, 0.1326), (-1.529, -0.4664, 0.1326), (-1.591, -0.1575, 0.1326), (-1.591, 0.1575, 0.1326), (-1.529, 0.4664, 0.1326), (-1.409, 0.7574, 0.1326), (-1.234, 1.019, 0.1326), (-1.011, 1.242, 0.1326), (-0.7492, 1.417, 0.1326), (-0.4582, 1.538, 0.1326), (-0.1492, 1.599, 0.1326), (0.3232, 1.583, 0.1326), (0.6261, 1.492, 0.1326), (0.9052, 1.342, 0.1326), (1.15, 1.142, 0.1326), (1.351, 0.897, 0.1326), (1.5, 0.6178, 0.1326), (1.592, 0.315, 0.1326), (1.623, -2.937e-07, 0.1326), (1.592, -0.315, 0.1326), (1.5, -0.6178, 0.1326), (1.351, -0.897, 0.1326), (1.15, -1.142, 0.1326), (0.9052, -1.342, 0.1326), (0.6261, -1.492, 0.1326), (0.3232, -1.583, 0.1326), (0.008242, -1.614, 0.1326), (-0.3067, -1.583, 0.1326), (-0.6096, -1.492, 0.1326), (-0.8887, -1.342, 0.1326), (-1.133, -1.142, 0.1326), (-1.334, -0.897, 0.1326), (-1.483, -0.6178, 0.1326), (-1.575, -0.315, 0.1326), (-1.606, 1.143e-06, 0.1326), (-1.575, 0.315, 0.1326), (-1.483, 0.6178, 0.1326), (-1.334, 0.897, 0.1326), (-1.133, 1.142, 0.1326), (-0.8887, 1.342, 0.1326), (-0.6096, 1.492, 0.1326), (-0.3067, 1.583, 0.1326), (0.008243, 1.614, 0.1326), (0.1657, 1.599, 0.1326), (0.4747, 1.538, 0.1326), (0.7656, 1.417, 0.1326), (1.028, 1.242, 0.1326), (1.25, 1.019, 0.1326), (1.425, 0.7574, 0.1326), (1.546, 0.4664, 0.1326), (1.607, 0.1575, 0.1326), (1.607, -0.1575, 0.1326), (1.546, -0.4664, 0.1326), (1.425, -0.7574, 0.1326), (1.25, -1.019, 0.1326), (1.028, -1.242, 0.1326), (0.7656, -1.417, 0.1326), (0.4746, -1.538, 0.1326), (0.1657, -1.599, 0.1326), (-0.1492, -1.599, 0.1326), (-0.4582, -1.538, 0.1326), (-0.7492, -1.417, 0.1326), (-1.011, -1.242, 0.1326), (-1.234, -1.019, 0.1326), (-1.409, -0.7574, 0.1326), (-1.529, -0.4664, 0.1326), (-1.591, -0.1575, 0.1326), (-1.591, 0.1575, 0.1326), (-1.529, 0.4664, 0.1326), (-1.409, 0.7574, 0.1326), (-1.234, 1.019, 0.1326), (-1.011, 1.242, 0.1326), (-0.7492, 1.417, 0.1326), (-0.4582, 1.538, 0.1326), (-0.1492, 1.599, 0.1326), (0.3232, 1.583, 0.1326), (0.6261, 1.492, 0.1326), (0.9052, 1.342, 0.1326), (1.15, 1.142, 0.1326), (1.351, 0.897, 0.1326), (1.5, 0.6178, 0.1326), (1.592, 0.315, 0.1326), (1.623, -2.937e-07, 0.1326), (1.592, -0.315, 0.1326), (1.5, -0.6178, 0.1326), (1.351, -0.897, 0.1326), (1.15, -1.142, 0.1326), (0.9052, -1.342, 0.1326), (0.6261, -1.492, 0.1326), (0.3232, -1.583, 0.1326), (0.008242, -1.614, 0.1326), (-0.3067, -1.583, 0.1326), (-0.6096, -1.492, 0.1326), (-0.8887, -1.342, 0.1326), (-1.133, -1.142, 0.1326), (-1.334, -0.897, 0.1326), (-1.483, -0.6178, 0.1326), (-1.575, -0.315, 0.1326), (-1.606, 1.143e-06, 0.1326), (-1.575, 0.315, 0.1326), (-1.483, 0.6178, 0.1326), (-1.334, 0.897, 0.1326), (-1.133, 1.142, 0.1326), (-0.8887, 1.342, 0.1326), (-0.6096, 1.492, 0.1326), (-0.3067, 1.583, 0.1326), (0.008243, 1.614, 0.1326), (0.1657, 1.599, 0.1326), (0.4747, 1.538, 0.1326), (0.7656, 1.417, 0.1326), (1.028, 1.242, 0.1326), (1.25, 1.019, 0.1326), (1.425, 0.7574, 0.1326), (1.546, 0.4664, 0.1326), (1.607, 0.1575, 0.1326), (1.607, -0.1575, 0.1326), (1.546, -0.4664, 0.1326), (1.425, -0.7574, 0.1326), (1.25, -1.019, 0.1326), (1.028, -1.242, 0.1326), (0.7656, -1.417, 0.1326), (0.4746, -1.538, 0.1326), (0.1657, -1.599, 0.1326), (-0.1492, -1.599, 0.1326), (-0.4582, -1.538, 0.1326), (-0.7492, -1.417, 0.1326), (-1.011, -1.242, 0.1326), (-1.234, -1.019, 0.1326), (-1.409, -0.7574, 0.1326), (-1.529, -0.4664, 0.1326), (-1.591, -0.1575, 0.1326), (-1.591, 0.1575, 0.1326), (-1.529, 0.4664, 0.1326), (-1.409, 0.7574, 0.1326), (-1.234, 1.019, 0.1326), (-1.011, 1.242, 0.1326), (-0.7492, 1.417, 0.1326), (-0.4582, 1.538, 0.1326), (-0.1492, 1.599, 0.1326), (0.3232, 1.583, 0.1326), (0.6261, 1.492, 0.1326), (0.9052, 1.342, 0.1326), (1.15, 1.142, 0.1326), (1.351, 0.897, 0.1326), (1.5, 0.6178, 0.1326), (1.592, 0.315, 0.1326), (1.623, -2.937e-07, 0.1326), (1.592, -0.315, 0.1326), (1.5, -0.6178, 0.1326), (1.351, -0.897, 0.1326), (1.15, -1.142, 0.1326), (0.9052, -1.342, 0.1326), (0.6261, -1.492, 0.1326), (0.3232, -1.583, 0.1326), (0.008242, -1.614, 0.1326), (-0.3067, -1.583, 0.1326), (-0.6096, -1.492, 0.1326), (-0.8887, -1.342, 0.1326), (-1.133, -1.142, 0.1326), (-1.334, -0.897, 0.1326), (-1.483, -0.6178, 0.1326), (-1.575, -0.315, 0.1326), (-1.606, 1.143e-06, 0.1326), (-1.575, 0.315, 0.1326), (-1.483, 0.6178, 0.1326), (-1.334, 0.897, 0.1326), (-1.133, 1.142, 0.1326), (-0.8887, 1.342, 0.1326), (-0.6096, 1.492, 0.1326), (-0.3067, 1.583, 0.1326), (0.008243, 1.614, 0.1326), (0.1657, 1.599, 0.1326), (0.4747, 1.538, 0.1326), (0.7656, 1.417, 0.1326), (1.028, 1.242, 0.1326), (1.25, 1.019, 0.1326), (1.425, 0.7574, 0.1326), (1.546, 0.4664, 0.1326), (1.607, 0.1575, 0.1326), (1.607, -0.1575, 0.1326), (1.546, -0.4664, 0.1326), (1.425, -0.7574, 0.1326), (1.25, -1.019, 0.1326), (1.028, -1.242, 0.1326), (0.7656, -1.417, 0.1326), (0.4746, -1.538, 0.1326), (0.1657, -1.599, 0.1326), (-0.1492, -1.599, 0.1326), (-0.4582, -1.538, 0.1326), (-0.7492, -1.417, 0.1326), (-1.011, -1.242, 0.1326), (-1.234, -1.019, 0.1326), (-1.409, -0.7574, 0.1326), (-1.529, -0.4664, 0.1326), (-1.591, -0.1575, 0.1326), (-1.591, 0.1575, 0.1326), (-1.529, 0.4664, 0.1326), (-1.409, 0.7574, 0.1326), (-1.234, 1.019, 0.1326), (-1.011, 1.242, 0.1326), (-0.7492, 1.417, 0.1326), (-0.4582, 1.538, 0.1326), (-0.1492, 1.599, 0.1326), (0.3232, 1.583, 0.1326), (0.6261, 1.492, 0.1326), (0.9052, 1.342, 0.1326), (1.15, 1.142, 0.1326), (1.351, 0.897, 0.1326), (1.5, 0.6178, 0.1326), (1.592, 0.315, 0.1326), (1.623, -2.937e-07, 0.1326), (1.592, -0.315, 0.1326), (1.5, -0.6178, 0.1326), (1.351, -0.897, 0.1326), (1.15, -1.142, 0.1326), (0.9052, -1.342, 0.1326), (0.6261, -1.492, 0.1326), (0.3232, -1.583, 0.1326), (0.008242, -1.614, 0.1326), (-0.3067, -1.583, 0.1326), (-0.6096, -1.492, 0.1326), (-0.8887, -1.342, 0.1326), (-1.133, -1.142, 0.1326), (-1.334, -0.897, 0.1326), (-1.483, -0.6178, 0.1326), (-1.575, -0.315, 0.1326), (-1.606, 1.143e-06, 0.1326), (-1.575, 0.315, 0.1326), (-1.483, 0.6178, 0.1326), (-1.334, 0.897, 0.1326), (-1.133, 1.142, 0.1326), (-0.8887, 1.342, 0.1326), (-0.6096, 1.492, 0.1326), (-0.3067, 1.583, 0.1326), (0.008243, 1.614, 0.1326), (0.1657, 1.599, 0.1326), (0.4747, 1.538, 0.1326), (0.7656, 1.417, 0.1326), (1.028, 1.242, 0.1326), (1.25, 1.019, 0.1326), (1.425, 0.7574, 0.1326), (1.546, 0.4664, 0.1326), (1.607, 0.1575, 0.1326), (1.607, -0.1575, 0.1326), (1.546, -0.4664, 0.1326), (1.425, -0.7574, 0.1326), (1.25, -1.019, 0.1326), (1.028, -1.242, 0.1326), (0.7656, -1.417, 0.1326), (0.4746, -1.538, 0.1326), (0.1657, -1.599, 0.1326), (-0.1492, -1.599, 0.1326), (-0.4582, -1.538, 0.1326), (-0.7492, -1.417, 0.1326), (-1.011, -1.242, 0.1326), (-1.234, -1.019, 0.1326), (-1.409, -0.7574, 0.1326), (-1.529, -0.4664, 0.1326), (-1.591, -0.1575, 0.1326), (-1.591, 0.1575, 0.1326), (-1.529, 0.4664, 0.1326), (-1.409, 0.7574, 0.1326), (-1.234, 1.019, 0.1326), (-1.011, 1.242, 0.1326), (-0.7492, 1.417, 0.1326), (-0.4582, 1.538, 0.1326), (-0.1492, 1.599, 0.1326), (0.3109, 1.583, 0.4047), (0.6137, 1.492, 0.4047), (0.8928, 1.342, 0.4047), (1.138, 1.142, 0.4047), (1.338, 0.897, 0.4047), (1.487, 0.6178, 0.4047), (1.579, 0.315, 0.4047), (1.61, -2.891e-07, 0.4047), (1.579, -0.315, 0.4047), (1.487, -0.6178, 0.4047), (1.338, -0.897, 0.4047), (1.138, -1.142, 0.4047), (0.8928, -1.342, 0.4047), (0.6137, -1.492, 0.4047), (0.3109, -1.583, 0.4047), (-0.00412, -1.614, 0.4047), (-0.3191, -1.583, 0.4047), (-0.622, -1.492, 0.4047), (-0.9011, -1.342, 0.4047), (-1.146, -1.142, 0.4047), (-1.347, -0.897, 0.4047), (-1.496, -0.6178, 0.4047), (-1.588, -0.315, 0.4047), (-1.619, 1.148e-06, 0.4047), (-1.588, 0.315, 0.4047), (-1.496, 0.6178, 0.4047), (-1.347, 0.897, 0.4047), (-1.146, 1.142, 0.4047), (-0.9011, 1.342, 0.4047), (-0.622, 1.492, 0.4047), (-0.3191, 1.583, 0.4047), (-0.00412, 1.614, 0.4047), (0.1534, 1.599, 0.4047), (0.4623, 1.538, 0.4047), (0.7533, 1.417, 0.4047), (1.015, 1.242, 0.4047), (1.238, 1.019, 0.4047), (1.413, 0.7574, 0.4047), (1.533, 0.4664, 0.4047), (1.595, 0.1575, 0.4047), (1.595, -0.1575, 0.4047), (1.533, -0.4664, 0.4047), (1.413, -0.7574, 0.4047), (1.238, -1.019, 0.4047), (1.015, -1.242, 0.4047), (0.7533, -1.417, 0.4047), (0.4623, -1.538, 0.4047), (0.1534, -1.599, 0.4047), (-0.1616, -1.599, 0.4047), (-0.4705, -1.538, 0.4047), (-0.7615, -1.417, 0.4047), (-1.023, -1.242, 0.4047), (-1.246, -1.019, 0.4047), (-1.421, -0.7574, 0.4047), (-1.542, -0.4664, 0.4047), (-1.603, -0.1575, 0.4047), (-1.603, 0.1575, 0.4047), (-1.542, 0.4664, 0.4047), (-1.421, 0.7574, 0.4047), (-1.246, 1.019, 0.4047), (-1.023, 1.242, 0.4047), (-0.7615, 1.417, 0.4047), (-0.4705, 1.538, 0.4047), (-0.1616, 1.599, 0.4047), (0.201, 1.053, 0.5019), (0.4025, 0.9922, 0.5019), (0.5881, 0.893, 0.5019), (0.7509, 0.7594, 0.5019), (0.8844, 0.5967, 0.5019), (0.9837, 0.411, 0.5019), (1.045, 0.2095, 0.5019), (1.065, -1.489e-07, 0.5019), (1.045, -0.2095, 0.5019), (0.9837, -0.411, 0.5019), (0.8844, -0.5967, 0.5019), (0.7509, -0.7594, 0.5019), (0.5881, -0.893, 0.5019), (0.4025, -0.9922, 0.5019), (0.201, -1.053, 0.5019), (-0.008535, -1.074, 0.5019), (-0.2181, -1.053, 0.5019), (-0.4195, -0.9922, 0.5019), (-0.6052, -0.893, 0.5019), (-0.768, -0.7594, 0.5019), (-0.9015, -0.5967, 0.5019), (-1.001, -0.411, 0.5019), (-1.062, -0.2095, 0.5019), (-1.083, 8.071e-07, 0.5019), (-1.062, 0.2095, 0.5019), (-1.001, 0.411, 0.5019), (-0.9015, 0.5967, 0.5019), (-0.768, 0.7594, 0.5019), (-0.6052, 0.893, 0.5019), (-0.4195, 0.9922, 0.5019), (-0.2181, 1.053, 0.5019), (-0.008535, 1.074, 0.5019), (0.09623, 1.064, 0.5019), (0.3017, 1.023, 0.5019), (0.4953, 0.9426, 0.5019), (0.6695, 0.8262, 0.5019), (0.8177, 0.678, 0.5019), (0.9341, 0.5038, 0.5019), (1.014, 0.3103, 0.5019), (1.055, 0.1048, 0.5019), (1.055, -0.1048, 0.5019), (1.014, -0.3103, 0.5019), (0.9341, -0.5038, 0.5019), (0.8177, -0.678, 0.5019), (0.6695, -0.8262, 0.5019), (0.4953, -0.9426, 0.5019), (0.3017, -1.023, 0.5019), (0.09623, -1.064, 0.5019), (-0.1133, -1.064, 0.5019), (-0.3188, -1.023, 0.5019), (-0.5124, -0.9426, 0.5019), (-0.6866, -0.8262, 0.5019), (-0.8347, -0.678, 0.5019), (-0.9511, -0.5038, 0.5019), (-1.031, -0.3103, 0.5019), (-1.072, -0.1048, 0.5019), (-1.072, 0.1048, 0.5019), (-1.031, 0.3103, 0.5019), (-0.9511, 0.5038, 0.5019), (-0.8347, 0.678, 0.5019), (-0.6866, 0.8262, 0.5019), (-0.5124, 0.9426, 0.5019), (-0.3188, 1.023, 0.5019), (-0.1133, 1.064, 0.5019), (0.09755, 0.9904, -1.0), (0.1951, 0.9808, -1.0), (0.2889, 0.9523, -1.0), (0.3827, 0.9239, -1.0), (0.4691, 0.8777, -1.0), (0.5556, 0.8315, -1.0), (0.6313, 0.7693, -1.0), (0.7071, 0.7071, -1.0), (0.7693, 0.6313, -1.0), (0.8315, 0.5556, -1.0), (0.8777, 0.4691, -1.0), (0.9239, 0.3827, -1.0), (0.9523, 0.2889, -1.0), (0.9808, 0.1951, -1.0), (0.9904, 0.09755, -1.0), (1.0, 7.55e-08, -1.0), (0.9904, -0.09755, -1.0), (0.9808, -0.1951, -1.0), (0.9523, -0.2889, -1.0), (0.9239, -0.3827, -1.0), (0.8777, -0.4691, -1.0), (0.8315, -0.5556, -1.0), (0.7693, -0.6313, -1.0), (0.7071, -0.7071, -1.0), (0.6313, -0.7693, -1.0), (0.5556, -0.8315, -1.0), (0.4691, -0.8777, -1.0), (0.3827, -0.9239, -1.0), (0.2889, -0.9523, -1.0), (0.1951, -0.9808, -1.0), (0.09754, -0.9904, -1.0), (-3.258e-07, -1.0, -1.0), (-0.09755, -0.9904, -1.0), (-0.1951, -0.9808, -1.0), (-0.2889, -0.9523, -1.0), (-0.3827, -0.9239, -1.0), (-0.4691, -0.8777, -1.0), (-0.5556, -0.8315, -1.0), (-0.6313, -0.7693, -1.0), (-0.7071, -0.7071, -1.0), (-0.7693, -0.6313, -1.0), (-0.8315, -0.5556, -1.0), (-0.8777, -0.4691, -1.0), (-0.9239, -0.3827, -1.0), (-0.9523, -0.2889, -1.0), (-0.9808, -0.1951, -1.0), (-0.9904, -0.09754, -1.0), (-1.0, 9.656e-07, -1.0), (-0.9904, 0.09755, -1.0), (-0.9808, 0.1951, -1.0), (-0.9523, 0.2889, -1.0), (-0.9239, 0.3827, -1.0), (-0.8777, 0.4691, -1.0), (-0.8315, 0.5556, -1.0), (-0.7693, 0.6313, -1.0), (-0.7071, 0.7071, -1.0), (-0.6313, 0.7693, -1.0), (-0.5556, 0.8315, -1.0), (-0.4691, 0.8777, -1.0), (-0.3827, 0.9239, -1.0), (-0.2889, 0.9523, -1.0), (-0.1951, 0.9808, -1.0), (-0.09754, 0.9904, -1.0), (0.0, 1.0, -1.0), (0.09755, 0.9904, -1.0), (0.1951, 0.9808, -1.0), (0.2889, 0.9523, -1.0), (0.3827, 0.9239, -1.0), (0.4691, 0.8777, -1.0), (0.5556, 0.8315, -1.0), (0.6313, 0.7693, -1.0), (0.7071, 0.7071, -1.0), (0.7693, 0.6313, -1.0), (0.8315, 0.5556, -1.0), (0.8777, 0.4691, -1.0), (0.9239, 0.3827, -1.0), (0.9523, 0.2889, -1.0), (0.9808, 0.1951, -1.0), (0.9904, 0.09755, -1.0), (1.0, 7.55e-08, -1.0), (0.9904, -0.09755, -1.0), (0.9808, -0.1951, -1.0), (0.9523, -0.2889, -1.0), (0.9239, -0.3827, -1.0), (0.8777, -0.4691, -1.0), (0.8315, -0.5556, -1.0), (0.7693, -0.6313, -1.0), (0.7071, -0.7071, -1.0), (0.6313, -0.7693, -1.0), (0.5556, -0.8315, -1.0), (0.4691, -0.8777, -1.0), (0.3827, -0.9239, -1.0), (0.2889, -0.9523, -1.0), (0.1951, -0.9808, -1.0), (0.09754, -0.9904, -1.0), (-3.258e-07, -1.0, -1.0), (-0.09755, -0.9904, -1.0), (-0.1951, -0.9808, -1.0), (-0.2889, -0.9523, -1.0), (-0.3827, -0.9239, -1.0), (-0.4691, -0.8777, -1.0), (-0.5556, -0.8315, -1.0), (-0.6313, -0.7693, -1.0), (-0.7071, -0.7071, -1.0), (-0.7693, -0.6313, -1.0), (-0.8315, -0.5556, -1.0), (-0.8777, -0.4691, -1.0), (-0.9239, -0.3827, -1.0), (-0.9523, -0.2889, -1.0), (-0.9808, -0.1951, -1.0), (-0.9904, -0.09754, -1.0), (-1.0, 9.656e-07, -1.0), (-0.9904, 0.09755, -1.0), (-0.9808, 0.1951, -1.0), (-0.9523, 0.2889, -1.0), (-0.9239, 0.3827, -1.0), (-0.8777, 0.4691, -1.0), (-0.8315, 0.5556, -1.0), (-0.7693, 0.6313, -1.0), (-0.7071, 0.7071, -1.0), (-0.6313, 0.7693, -1.0), (-0.5556, 0.8315, -1.0), (-0.4691, 0.8777, -1.0), (-0.3827, 0.9239, -1.0), (-0.2889, 0.9523, -1.0), (-0.1951, 0.9808, -1.0), (-0.09754, 0.9904, -1.0), (0.0, 1.0, -1.0), (0.7071, -0.7071, -0.5), (0.7071, -0.7071, -1.0), (-0.4691, -0.8777, -1.0), (-0.5556, -0.8315, -1.0), (-0.6313, -0.7693, -1.0), (-0.7071, -0.7071, -1.0), (-0.7693, -0.6313, -1.0), (-0.8315, -0.5556, -1.0), (-0.8777, -0.4691, -1.0), (-0.9239, -0.3827, -1.0), (-0.5522, -1.333, -1.14), (-0.8017, -1.2, -1.14), (-1.02, -1.02, -1.14), (-1.2, -0.8017, -1.14), (-1.333, -0.5522, -1.14), (-0.3827, -0.9239, -1.0), (-0.5623, -0.8416, -1.244), (-0.7157, -0.7157, -1.244), (-0.8416, -0.5623, -1.244), (-0.9351, -0.3874, -1.244), (0.6313, -0.7693, -1.0), (0.6313, -0.7693, -0.5), (0.0, 1.0, -1.0), (0.1951, 0.9808, -1.0), (0.3827, 0.9239, -1.0), (0.5556, 0.8315, -1.0), (0.7071, 0.7071, -1.0), (0.8315, 0.5556, -1.0), (0.9239, 0.3827, -1.0), (0.9808, 0.1951, -1.0), (1.0, 7.55e-08, -1.0), (0.9808, -0.1951, -1.0), (0.9239, -0.3827, -1.0), (0.8315, -0.5556, -1.0), (0.7071, -0.7071, -1.0), (0.5556, -0.8315, -1.0), (0.3827, -0.9239, -1.0), (0.1951, -0.9808, -1.0), (-3.258e-07, -1.0, -1.0), (-0.1951, -0.9808, -1.0), (-0.3827, -0.9239, -1.0), (-0.9239, -0.3827, -1.0), (-0.9808, -0.1951, -1.0), (-1.0, 9.656e-07, -1.0), (-0.9808, 0.1951, -1.0), (-0.9239, 0.3827, -1.0), (-0.8315, 0.5556, -1.0), (-0.7071, 0.7071, -1.0), (-0.5556, 0.8315, -1.0), (-0.3827, 0.9239, -1.0), (-0.1951, 0.9808, -1.0), (1.082e-06, 1.443, -1.14), (0.2815, 1.415, -1.14), (0.5522, 1.333, -1.14), (0.8017, 1.2, -1.14), (1.02, 1.02, -1.14), (1.2, 0.8017, -1.14), (1.333, 0.5522, -1.14), (1.415, 0.2815, -1.14), (1.443, -2.056e-08, -1.14), (1.415, -0.2815, -1.14), (1.333, -0.5522, -1.14), (1.2, -0.8017, -1.14), (1.02, -1.02, -1.14), (0.8017, -1.2, -1.14), (0.5522, -1.333, -1.14), (0.2815, -1.415, -1.14), (6.12e-07, -1.443, -1.14), (-0.2815, -1.415, -1.14), (-0.5522, -1.333, -1.14), (-0.8017, -1.2, -1.14), (-1.333, -0.5522, -1.14), (-1.415, -0.2815, -1.14), (-1.443, 1.264e-06, -1.14), (-1.415, 0.2815, -1.14), (-1.333, 0.5522, -1.14), (-1.2, 0.8017, -1.14), (-1.02, 1.02, -1.14), (-0.8017, 1.2, -1.14), (-0.5522, 1.333, -1.14), (-0.2815, 1.415, -1.14), (1.8e-06, 1.012, -1.244), (0.1975, 0.9927, -1.244), (0.3874, 0.9351, -1.244), (0.5623, 0.8416, -1.244), (0.7157, 0.7157, -1.244), (0.8416, 0.5623, -1.244), (0.9352, 0.3874, -1.244), (0.9927, 0.1975, -1.244), (1.012, 7.326e-08, -1.244), (0.9927, -0.1975, -1.244), (0.9352, -0.3874, -1.244), (0.8416, -0.5623, -1.244), (0.7157, -0.7157, -1.244), (0.5623, -0.8416, -1.244), (0.3874, -0.9351, -1.244), (0.1975, -0.9927, -1.244), (1.47e-06, -1.012, -1.244), (-0.1975, -0.9927, -1.244), (-0.3873, -0.9351, -1.244), (-0.5623, -0.8416, -1.244), (-0.9351, -0.3874, -1.244), (-0.9927, -0.1975, -1.244), (-1.012, 9.742e-07, -1.244), (-0.9927, 0.1975, -1.244), (-0.9351, 0.3874, -1.244), (-0.8416, 0.5623, -1.244), (-0.7157, 0.7157, -1.244), (-0.5623, 0.8416, -1.244), (-0.3873, 0.9351, -1.244), (-0.1975, 0.9927, -1.244), (0.09755, 0.9904, -1.0), (0.2889, 0.9523, -1.0), (0.4691, 0.8777, -1.0), (0.6313, 0.7693, -1.0), (0.7693, 0.6313, -1.0), (0.8777, 0.4691, -1.0), (0.9523, 0.2889, -1.0), (0.9904, 0.09755, -1.0), (0.9904, -0.09755, -1.0), (0.9523, -0.2889, -1.0), (0.8777, -0.4691, -1.0), (0.7693, -0.6313, -1.0), (0.6313, -0.7693, -1.0), (0.4691, -0.8777, -1.0), (0.2889, -0.9523, -1.0), (0.09754, -0.9904, -1.0), (-0.09755, -0.9904, -1.0), (-0.2889, -0.9523, -1.0), (-0.9523, -0.2889, -1.0), (-0.9904, -0.09754, -1.0), (-0.9904, 0.09755, -1.0), (-0.9523, 0.2889, -1.0), (-0.8777, 0.4691, -1.0), (-0.7693, 0.6313, -1.0), (-0.6313, 0.7693, -1.0), (-0.4691, 0.8777, -1.0), (-0.2889, 0.9523, -1.0), (-0.09754, 0.9904, -1.0), (-0.4691, -0.8777, -1.0), (-0.5556, -0.8315, -1.0), (-0.6313, -0.7693, -1.0), (-0.7071, -0.7071, -1.0), (-0.7693, -0.6313, -1.0), (-0.8315, -0.5556, -1.0), (-0.8777, -0.4691, -1.0), (-0.9239, -0.3827, -1.0), (-0.5522, -1.333, -1.14), (-0.8017, -1.2, -1.14), (-1.02, -1.02, -1.14), (-1.2, -0.8017, -1.14), (-1.333, -0.5522, -1.14), (-0.3827, -0.9239, -1.0), (-0.5623, -0.8416, -1.244), (-0.7157, -0.7157, -1.244), (-0.8416, -0.5623, -1.244), (-0.9351, -0.3874, -1.244)], [], [(512, 288, 3, 384), (511, 292, 5, 385), (510, 295, 7, 386), (509, 298, 9, 387), (508, 301, 11, 388), (507, 304, 13, 389), (506, 307, 15, 390), (505, 310, 17, 391), (504, 313, 19, 392), (503, 316, 21, 393), (264, 393, 437), (502, 322, 25, 396), (501, 325, 27, 397), (500, 328, 29, 398), (499, 331, 31, 399), (498, 334, 33, 400), (497, 337, 35, 401), (496, 340, 37, 402), (495, 343, 39, 403), (494, 346, 41, 404), (493, 349, 43, 405), (492, 352, 45, 406), (491, 355, 47, 407), (490, 358, 49, 408), (489, 361, 51, 409), (488, 364, 53, 410), (487, 367, 55, 411), (486, 370, 57, 412), (485, 373, 59, 413), (484, 376, 61, 414), (45, 352, 43, 85, 86), (483, 379, 63, 415), (482, 382, 1, 289), (16, 312, 18, 169, 168), (88, 87, 119, 120), (63, 379, 61, 94, 95), (19, 313, 17, 72, 73), (37, 340, 35, 81, 82), (55, 367, 53, 90, 91), (11, 301, 9, 68, 69), (29, 328, 27, 77, 78), (47, 355, 45, 86, 87), (3, 288, 1, 64, 65), (1, 382, 63, 95, 64), (21, 316, 19, 73, 74), (39, 343, 37, 82, 83), (57, 370, 55, 91, 92), (13, 304, 11, 69, 70), (31, 331, 29, 78, 79), (49, 358, 47, 87, 88), (5, 292, 3, 65, 66), (23, 394, 265, 319, 21, 74, 75), (41, 346, 39, 83, 84), (59, 373, 57, 92, 93), (15, 307, 13, 70, 71), (33, 334, 31, 79, 80), (51, 361, 49, 88, 89), (7, 295, 5, 66, 67), (25, 322, 23, 75, 76), (43, 349, 41, 84, 85), (61, 376, 59, 93, 94), (17, 310, 15, 71, 72), (35, 337, 33, 80, 81), (53, 364, 51, 89, 90), (9, 298, 7, 67, 68), (27, 325, 25, 76, 77), (123, 122, 154, 155), (75, 74, 106, 107), (89, 88, 120, 121), (76, 75, 107, 108), (90, 89, 121, 122), (77, 76, 108, 109), (91, 90, 122, 123), (78, 77, 109, 110), (65, 64, 96, 97), (92, 91, 123, 124), (79, 78, 110, 111), (66, 65, 97, 98), (93, 92, 124, 125), (80, 79, 111, 112), (67, 66, 98, 99), (94, 93, 125, 126), (81, 80, 112, 113), (68, 67, 99, 100), (95, 94, 126, 127), (82, 81, 113, 114), (69, 68, 100, 101), (64, 95, 127, 96), (83, 82, 114, 115), (70, 69, 101, 102), (84, 83, 115, 116), (71, 70, 102, 103), (85, 84, 116, 117), (72, 71, 103, 104), (86, 85, 117, 118), (73, 72, 104, 105), (87, 86, 118, 119), (74, 73, 105, 106), (129, 128, 159, 158, 157, 156, 155, 154, 153, 152, 151, 150, 149, 148, 147, 146, 145, 144, 143, 142, 141, 140, 139, 138, 137, 136, 135, 134, 133, 132, 131, 130), (110, 109, 141, 142), (97, 96, 128, 129), (124, 123, 155, 156), (111, 110, 142, 143), (98, 97, 129, 130), (125, 124, 156, 157), (112, 111, 143, 144), (99, 98, 130, 131), (126, 125, 157, 158), (113, 112, 144, 145), (100, 99, 131, 132), (127, 126, 158, 159), (114, 113, 145, 146), (101, 100, 132, 133), (96, 127, 159, 128), (115, 114, 146, 147), (102, 101, 133, 134), (116, 115, 147, 148), (103, 102, 134, 135), (117, 116, 148, 149), (104, 103, 135, 136), (118, 117, 149, 150), (105, 104, 136, 137), (119, 118, 150, 151), (106, 105, 137, 138), (120, 119, 151, 152), (107, 106, 138, 139), (121, 120, 152, 153), (108, 107, 139, 140), (122, 121, 153, 154), (109, 108, 140, 141), (165, 166, 196, 195), (34, 339, 36, 178, 177), (52, 366, 54, 185, 184), (8, 300, 10, 165, 164), (26, 327, 28, 174, 173), (44, 354, 46, 181, 180), (0, 287, 2, 161, 160), (62, 381, 0, 160, 189), (18, 315, 20, 170, 169), (348, 42, 1480, 1479), (54, 369, 56, 186, 185), (10, 303, 12, 166, 165), (28, 330, 30, 175, 174), (46, 357, 48, 182, 181), (2, 291, 4, 162, 161), (20, 318, 22, 171, 170), (40, 348, 1479, 1478), (56, 372, 58, 187, 186), (12, 306, 14, 167, 166), (30, 333, 32, 176, 175), (48, 360, 50, 183, 182), (4, 294, 6, 163, 162), (22, 321, 24, 172, 171), (210, 209, 1489, 1490), (58, 375, 60, 188, 187), (14, 309, 16, 168, 167), (32, 336, 34, 177, 176), (50, 363, 52, 184, 183), (6, 297, 8, 164, 163), (24, 324, 26, 173, 172), (324, 24, 1474, 1493), (60, 378, 62, 189, 188), (198, 199, 231, 230), (24, 323, 1473, 1474), (166, 167, 197, 196), (180, 212, 1492, 1487), (167, 168, 198, 197), (345, 40, 1478, 1477), (168, 169, 199, 198), (180, 181, 213, 212), (169, 170, 200, 199), (181, 182, 214, 213), (170, 171, 201, 200), (182, 183, 215, 214), (171, 172, 202, 201), (183, 184, 216, 215), (172, 173, 203, 202), (184, 185, 217, 216), (173, 174, 204, 203), (160, 161, 191, 190), (185, 186, 218, 217), (174, 175, 205, 204), (161, 162, 192, 191), (186, 187, 219, 218), (175, 176, 206, 205), (162, 163, 193, 192), (187, 188, 220, 219), (176, 177, 207, 206), (163, 164, 194, 193), (188, 189, 221, 220), (177, 178, 208, 207), (164, 165, 195, 194), (189, 160, 190, 221), (178, 179, 209, 208), (212, 213, 245, 244), (199, 200, 232, 231), (213, 214, 246, 245), (200, 201, 233, 232), (214, 215, 247, 246), (201, 202, 234, 233), (215, 216, 248, 247), (202, 203, 235, 234), (216, 217, 249, 248), (203, 204, 236, 235), (190, 191, 223, 222), (217, 218, 250, 249), (204, 205, 237, 236), (191, 192, 224, 223), (218, 219, 251, 250), (205, 206, 238, 237), (192, 193, 225, 224), (219, 220, 252, 251), (206, 207, 239, 238), (193, 194, 226, 225), (220, 221, 253, 252), (207, 208, 240, 239), (194, 195, 227, 226), (221, 190, 222, 253), (208, 209, 241, 240), (195, 196, 228, 227), (209, 210, 242, 241), (196, 197, 229, 228), (210, 211, 243, 242), (197, 198, 230, 229), (211, 212, 244, 243), (321, 1367, 1366, 22), (481, 416, 254, 383), (480, 417, 286, 380), (479, 418, 285, 377), (478, 419, 284, 374), (477, 420, 283, 371), (476, 421, 282, 368), (475, 422, 281, 365), (474, 423, 280, 362), (473, 424, 279, 359), (472, 425, 278, 356), (471, 426, 277, 353), (470, 427, 276, 350), (469, 428, 275, 347), (468, 429, 274, 344), (467, 430, 273, 341), (466, 431, 272, 338), (465, 432, 271, 335), (464, 433, 270, 332), (463, 434, 269, 329), (462, 435, 268, 326), (461, 436, 267, 323), (264, 437, 439), (266, 438, 395), (460, 439, 266, 320), (459, 440, 264, 317), (458, 441, 263, 314), (457, 442, 262, 311), (456, 443, 261, 308), (455, 444, 260, 305), (454, 445, 259, 302), (453, 446, 258, 299), (452, 447, 257, 296), (451, 448, 256, 293), (450, 449, 255, 290), (287, 450, 290, 2), (0, 383, 450, 287), (383, 254, 449, 450), (291, 451, 293, 4), (2, 290, 451, 291), (290, 255, 448, 451), (294, 452, 296, 6), (4, 293, 452, 294), (293, 256, 447, 452), (297, 453, 299, 8), (6, 296, 453, 297), (296, 257, 446, 453), (300, 454, 302, 10), (8, 299, 454, 300), (299, 258, 445, 454), (303, 455, 305, 12), (10, 302, 455, 303), (302, 259, 444, 455), (306, 456, 308, 14), (12, 305, 456, 306), (305, 260, 443, 456), (309, 457, 311, 16), (14, 308, 457, 309), (308, 261, 442, 457), (312, 458, 314, 18), (16, 311, 458, 312), (311, 262, 441, 458), (315, 459, 317, 20), (18, 314, 459, 315), (314, 263, 440, 459), (318, 460, 320, 22), (20, 317, 460, 318), (317, 264, 439, 460), (75, 395, 438, 437, 393, 21, 74), (1488, 1475, 1476, 1484, 1483), (1485, 1486, 1491, 1490), (439, 438, 266), (439, 437, 438), (1480, 1481, 1482, 1487, 1486), (321, 461, 323, 24), (22, 320, 461, 321), (320, 266, 436, 461), (324, 462, 326, 26), (38, 345, 1477, 1476), (323, 267, 435, 462), (327, 463, 329, 28), (26, 326, 463, 327), (326, 268, 434, 463), (330, 464, 332, 30), (28, 329, 464, 330), (329, 269, 433, 464), (333, 465, 335, 32), (30, 332, 465, 333), (332, 270, 432, 465), (336, 466, 338, 34), (32, 335, 466, 336), (335, 271, 431, 466), (339, 467, 341, 36), (34, 338, 467, 339), (338, 272, 430, 467), (342, 468, 344, 38), (36, 341, 468, 342), (341, 273, 429, 468), (345, 469, 347, 40), (38, 344, 469, 345), (344, 274, 428, 469), (348, 470, 350, 42), (40, 347, 470, 348), (347, 275, 427, 470), (351, 471, 353, 44), (42, 350, 471, 351), (350, 276, 426, 471), (354, 472, 356, 46), (44, 353, 472, 354), (353, 277, 425, 472), (357, 473, 359, 48), (46, 356, 473, 357), (356, 278, 424, 473), (360, 474, 362, 50), (48, 359, 474, 360), (359, 279, 423, 474), (363, 475, 365, 52), (50, 362, 475, 363), (362, 280, 422, 475), (366, 476, 368, 54), (52, 365, 476, 366), (365, 281, 421, 476), (369, 477, 371, 56), (54, 368, 477, 369), (368, 282, 420, 477), (372, 478, 374, 58), (56, 371, 478, 372), (371, 283, 419, 478), (375, 479, 377, 60), (58, 374, 479, 375), (374, 284, 418, 479), (378, 480, 380, 62), (60, 377, 480, 378), (377, 285, 417, 480), (381, 481, 383, 0), (62, 380, 481, 381), (380, 286, 416, 481), (416, 482, 289, 254), (286, 415, 482, 416), (415, 63, 382, 482), (417, 483, 415, 286), (285, 414, 483, 417), (414, 61, 379, 483), (418, 484, 414, 285), (284, 413, 484, 418), (413, 59, 376, 484), (419, 485, 413, 284), (283, 412, 485, 419), (412, 57, 373, 485), (420, 486, 412, 283), (282, 411, 486, 420), (411, 55, 370, 486), (421, 487, 411, 282), (281, 410, 487, 421), (410, 53, 367, 487), (422, 488, 410, 281), (280, 409, 488, 422), (409, 51, 364, 488), (423, 489, 409, 280), (279, 408, 489, 423), (408, 49, 361, 489), (424, 490, 408, 279), (278, 407, 490, 424), (407, 47, 358, 490), (425, 491, 407, 278), (277, 406, 491, 425), (406, 45, 355, 491), (426, 492, 406, 277), (276, 405, 492, 426), (405, 43, 352, 492), (427, 493, 405, 276), (275, 404, 493, 427), (404, 41, 349, 493), (428, 494, 404, 275), (274, 403, 494, 428), (403, 39, 346, 494), (429, 495, 403, 274), (273, 402, 495, 429), (402, 37, 343, 495), (430, 496, 402, 273), (272, 401, 496, 430), (401, 35, 340, 496), (431, 497, 401, 272), (271, 400, 497, 431), (400, 33, 337, 497), (432, 498, 400, 271), (270, 399, 498, 432), (399, 31, 334, 498), (433, 499, 399, 270), (269, 398, 499, 433), (398, 29, 331, 499), (434, 500, 398, 269), (268, 397, 500, 434), (397, 27, 328, 500), (435, 501, 397, 268), (267, 396, 501, 435), (396, 25, 325, 501), (436, 502, 396, 267), (266, 395, 502, 436), (395, 23, 322, 502), (1484, 1485, 1490, 1489), (1476, 1477, 1478, 1485, 1484), (1478, 1479, 1480, 1486, 1485), (440, 503, 393, 264), (263, 392, 503, 440), (392, 19, 316, 503), (441, 504, 392, 263), (262, 391, 504, 441), (391, 17, 313, 504), (442, 505, 391, 262), (261, 390, 505, 442), (390, 15, 310, 505), (443, 506, 390, 261), (260, 389, 506, 443), (389, 13, 307, 506), (444, 507, 389, 260), (259, 388, 507, 444), (388, 11, 304, 507), (445, 508, 388, 259), (258, 387, 508, 445), (387, 9, 301, 508), (446, 509, 387, 258), (257, 386, 509, 446), (386, 7, 298, 509), (447, 510, 386, 257), (256, 385, 510, 447), (385, 5, 295, 510), (448, 511, 385, 256), (255, 384, 511, 448), (384, 3, 292, 511), (449, 512, 384, 255), (254, 289, 512, 449), (289, 1, 288, 512), (383, 544, 545, 450), (365, 475, 570, 538), (326, 462, 557, 525), (311, 457, 552, 520), (362, 537, 570, 475), (323, 524, 557, 462), (308, 519, 552, 457), (347, 469, 564, 532), (293, 451, 546, 514), (344, 531, 564, 469), (290, 513, 546, 451), (368, 476, 571, 539), (329, 463, 558, 526), (314, 458, 553, 521), (365, 538, 571, 476), (326, 525, 558, 463), (311, 520, 553, 458), (350, 470, 565, 533), (296, 452, 547, 515), (347, 532, 565, 470), (293, 514, 547, 452), (371, 477, 572, 540), (332, 464, 559, 527), (317, 459, 554, 522), (368, 539, 572, 477), (329, 526, 559, 464), (314, 521, 554, 459), (353, 471, 566, 534), (299, 453, 548, 516), (350, 533, 566, 471), (296, 515, 548, 453), (374, 478, 573, 541), (335, 465, 560, 528), (320, 460, 555, 523), (371, 540, 573, 478), (332, 527, 560, 465), (317, 522, 555, 460), (356, 472, 567, 535), (302, 454, 549, 517), (353, 534, 567, 472), (299, 516, 549, 454), (377, 479, 574, 542), (338, 466, 561, 529), (374, 541, 574, 479), (335, 528, 561, 466), (359, 473, 568, 536), (305, 455, 550, 518), (356, 535, 568, 473), (302, 517, 550, 455), (380, 480, 575, 543), (341, 467, 562, 530), (377, 542, 575, 480), (338, 529, 562, 467), (362, 474, 569, 537), (323, 461, 556, 524), (308, 456, 551, 519), (359, 536, 569, 474), (320, 523, 556, 461), (305, 518, 551, 456), (383, 481, 576, 544), (344, 468, 563, 531), (380, 543, 576, 481), (290, 450, 545, 513), (341, 530, 563, 468), (540, 572, 636, 604), (527, 559, 623, 591), (514, 546, 610, 578), (539, 603, 636, 572), (526, 590, 623, 559), (513, 577, 610, 546), (541, 573, 637, 605), (528, 560, 624, 592), (515, 547, 611, 579), (540, 604, 637, 573), (527, 591, 624, 560), (514, 578, 611, 547), (542, 574, 638, 606), (529, 561, 625, 593), (516, 548, 612, 580), (541, 605, 638, 574), (528, 592, 625, 561), (515, 579, 612, 548), (543, 575, 639, 607), (530, 562, 626, 594), (517, 549, 613, 581), (542, 606, 639, 575), (529, 593, 626, 562), (516, 580, 613, 549), (544, 576, 640, 608), (531, 563, 627, 595), (518, 550, 614, 582), (543, 607, 640, 576), (530, 594, 627, 563), (517, 581, 614, 550), (532, 564, 628, 596), (519, 551, 615, 583), (531, 595, 628, 564), (518, 582, 615, 551), (533, 565, 629, 597), (520, 552, 616, 584), (532, 596, 629, 565), (519, 583, 616, 552), (534, 566, 630, 598), (521, 553, 617, 585), (533, 597, 630, 566), (520, 584, 617, 553), (535, 567, 631, 599), (522, 554, 618, 586), (534, 598, 631, 567), (521, 585, 618, 554), (536, 568, 632, 600), (523, 555, 619, 587), (535, 599, 632, 568), (522, 586, 619, 555), (537, 569, 633, 601), (524, 556, 620, 588), (536, 600, 633, 569), (523, 587, 620, 556), (538, 570, 634, 602), (525, 557, 621, 589), (537, 601, 634, 570), (524, 588, 621, 557), (539, 571, 635, 603), (526, 558, 622, 590), (513, 545, 609, 577), (538, 602, 635, 571), (525, 589, 622, 558), (544, 608, 609, 545), (604, 668, 701, 637), (591, 655, 688, 624), (578, 642, 675, 611), (606, 638, 702, 670), (593, 625, 689, 657), (580, 612, 676, 644), (605, 669, 702, 638), (592, 656, 689, 625), (579, 643, 676, 612), (607, 639, 703, 671), (594, 626, 690, 658), (581, 613, 677, 645), (606, 670, 703, 639), (593, 657, 690, 626), (580, 644, 677, 613), (608, 640, 704, 672), (595, 627, 691, 659), (582, 614, 678, 646), (607, 671, 704, 640), (594, 658, 691, 627), (581, 645, 678, 614), (596, 628, 692, 660), (583, 615, 679, 647), (595, 659, 692, 628), (582, 646, 679, 615), (597, 629, 693, 661), (584, 616, 680, 648), (596, 660, 693, 629), (583, 647, 680, 616), (598, 630, 694, 662), (585, 617, 681, 649), (597, 661, 694, 630), (584, 648, 681, 617), (599, 631, 695, 663), (586, 618, 682, 650), (598, 662, 695, 631), (585, 649, 682, 618), (600, 632, 696, 664), (587, 619, 683, 651), (599, 663, 696, 632), (586, 650, 683, 619), (601, 633, 697, 665), (588, 620, 684, 652), (600, 664, 697, 633), (587, 651, 684, 620), (602, 634, 698, 666), (589, 621, 685, 653), (601, 665, 698, 634), (588, 652, 685, 621), (603, 635, 699, 667), (590, 622, 686, 654), (577, 609, 673, 641), (602, 666, 699, 635), (589, 653, 686, 622), (608, 672, 673, 609), (604, 636, 700, 668), (591, 623, 687, 655), (578, 610, 674, 642), (603, 667, 700, 636), (590, 654, 687, 623), (577, 641, 674, 610), (605, 637, 701, 669), (592, 624, 688, 656), (579, 611, 675, 643), (671, 703, 767, 735), (658, 690, 754, 722), (645, 677, 741, 709), (670, 734, 767, 703), (657, 721, 754, 690), (644, 708, 741, 677), (672, 704, 768, 736), (659, 691, 755, 723), (646, 678, 742, 710), (671, 735, 768, 704), (658, 722, 755, 691), (645, 709, 742, 678), (660, 692, 756, 724), (647, 679, 743, 711), (659, 723, 756, 692), (646, 710, 743, 679), (661, 693, 757, 725), (648, 680, 744, 712), (660, 724, 757, 693), (647, 711, 744, 680), (662, 694, 758, 726), (649, 681, 745, 713), (661, 725, 758, 694), (648, 712, 745, 681), (663, 695, 759, 727), (650, 682, 746, 714), (662, 726, 759, 695), (649, 713, 746, 682), (664, 696, 760, 728), (651, 683, 747, 715), (663, 727, 760, 696), (650, 714, 747, 683), (665, 697, 761, 729), (652, 684, 748, 716), (664, 728, 761, 697), (651, 715, 748, 684), (666, 698, 762, 730), (653, 685, 749, 717), (665, 729, 762, 698), (652, 716, 749, 685), (667, 699, 763, 731), (654, 686, 750, 718), (641, 673, 737, 705), (666, 730, 763, 699), (653, 717, 750, 686), (672, 736, 737, 673), (668, 700, 764, 732), (655, 687, 751, 719), (642, 674, 738, 706), (667, 731, 764, 700), (654, 718, 751, 687), (641, 705, 738, 674), (669, 701, 765, 733), (656, 688, 752, 720), (643, 675, 739, 707), (668, 732, 765, 701), (655, 719, 752, 688), (642, 706, 739, 675), (670, 702, 766, 734), (657, 689, 753, 721), (644, 676, 740, 708), (669, 733, 766, 702), (656, 720, 753, 689), (643, 707, 740, 676), (735, 799, 832, 768), (722, 786, 819, 755), (709, 773, 806, 742), (724, 756, 820, 788), (711, 743, 807, 775), (723, 787, 820, 756), (710, 774, 807, 743), (725, 757, 821, 789), (712, 744, 808, 776), (724, 788, 821, 757), (711, 775, 808, 744), (726, 758, 822, 790), (713, 745, 809, 777), (725, 789, 822, 758), (712, 776, 809, 745), (727, 759, 823, 791), (714, 746, 810, 778), (726, 790, 823, 759), (713, 777, 810, 746), (728, 760, 824, 792), (715, 747, 811, 779), (727, 791, 824, 760), (714, 778, 811, 747), (729, 761, 825, 793), (716, 748, 812, 780), (728, 792, 825, 761), (715, 779, 812, 748), (730, 762, 826, 794), (717, 749, 813, 781), (729, 793, 826, 762), (716, 780, 813, 749), (731, 763, 827, 795), (718, 750, 814, 782), (705, 737, 801, 769), (730, 794, 827, 763), (717, 781, 814, 750), (736, 800, 801, 737), (732, 764, 828, 796), (719, 751, 815, 783), (706, 738, 802, 770), (731, 795, 828, 764), (718, 782, 815, 751), (705, 769, 802, 738), (733, 765, 829, 797), (720, 752, 816, 784), (707, 739, 803, 771), (732, 796, 829, 765), (719, 783, 816, 752), (706, 770, 803, 739), (734, 766, 830, 798), (721, 753, 817, 785), (708, 740, 804, 772), (733, 797, 830, 766), (720, 784, 817, 753), (707, 771, 804, 740), (735, 767, 831, 799), (722, 754, 818, 786), (709, 741, 805, 773), (734, 798, 831, 767), (721, 785, 818, 754), (708, 772, 805, 741), (736, 768, 832, 800), (723, 755, 819, 787), (710, 742, 806, 774), (789, 821, 885, 853), (776, 808, 872, 840), (788, 852, 885, 821), (775, 839, 872, 808), (790, 822, 886, 854), (777, 809, 873, 841), (789, 853, 886, 822), (776, 840, 873, 809), (791, 823, 887, 855), (778, 810, 874, 842), (790, 854, 887, 823), (777, 841, 874, 810), (792, 824, 888, 856), (779, 811, 875, 843), (791, 855, 888, 824), (778, 842, 875, 811), (793, 825, 889, 857), (780, 812, 876, 844), (792, 856, 889, 825), (779, 843, 876, 812), (794, 826, 890, 858), (781, 813, 877, 845), (793, 857, 890, 826), (780, 844, 877, 813), (795, 827, 891, 859), (782, 814, 878, 846), (769, 801, 865, 833), (794, 858, 891, 827), (781, 845, 878, 814), (800, 864, 865, 801), (796, 828, 892, 860), (783, 815, 879, 847), (770, 802, 866, 834), (795, 859, 892, 828), (782, 846, 879, 815), (769, 833, 866, 802), (797, 829, 893, 861), (784, 816, 880, 848), (771, 803, 867, 835), (796, 860, 893, 829), (783, 847, 880, 816), (770, 834, 867, 803), (798, 830, 894, 862), (785, 817, 881, 849), (772, 804, 868, 836), (797, 861, 894, 830), (784, 848, 881, 817), (771, 835, 868, 804), (799, 831, 895, 863), (786, 818, 882, 850), (773, 805, 869, 837), (798, 862, 895, 831), (785, 849, 882, 818), (772, 836, 869, 805), (800, 832, 896, 864), (787, 819, 883, 851), (774, 806, 870, 838), (799, 863, 896, 832), (786, 850, 883, 819), (773, 837, 870, 806), (788, 820, 884, 852), (775, 807, 871, 839), (787, 851, 884, 820), (774, 838, 871, 807), (857, 889, 953, 921), (840, 904, 937, 873), (856, 920, 953, 889), (842, 874, 938, 906), (858, 890, 954, 922), (841, 905, 938, 874), (857, 921, 954, 890), (843, 875, 939, 907), (859, 891, 955, 923), (842, 906, 939, 875), (858, 922, 955, 891), (845, 909, 942, 878), (844, 876, 940, 908), (860, 892, 956, 924), (847, 879, 943, 911), (843, 907, 940, 876), (859, 923, 956, 892), (846, 910, 943, 879), (845, 877, 941, 909), (861, 893, 957, 925), (848, 880, 944, 912), (844, 908, 941, 877), (860, 924, 957, 893), (847, 911, 944, 880), (846, 878, 942, 910), (833, 865, 929, 897), (862, 894, 958, 926), (849, 881, 945, 913), (864, 928, 929, 865), (861, 925, 958, 894), (848, 912, 945, 881), (834, 866, 930, 898), (863, 895, 959, 927), (850, 882, 946, 914), (833, 897, 930, 866), (862, 926, 959, 895), (849, 913, 946, 882), (835, 867, 931, 899), (864, 896, 960, 928), (851, 883, 947, 915), (834, 898, 931, 867), (863, 927, 960, 896), (850, 914, 947, 883), (836, 868, 932, 900), (852, 884, 948, 916), (835, 899, 932, 868), (851, 915, 948, 884), (837, 869, 933, 901), (853, 885, 949, 917), (836, 900, 933, 869), (852, 916, 949, 885), (838, 870, 934, 902), (854, 886, 950, 918), (837, 901, 934, 870), (853, 917, 950, 886), (839, 871, 935, 903), (855, 887, 951, 919), (838, 902, 935, 871), (854, 918, 951, 887), (840, 872, 936, 904), (856, 888, 952, 920), (839, 903, 936, 872), (855, 919, 952, 888), (841, 873, 937, 905), (921, 985, 1018, 954), (908, 972, 1005, 941), (923, 955, 1019, 987), (910, 942, 1006, 974), (897, 929, 993, 961), (922, 986, 1019, 955), (909, 973, 1006, 942), (928, 992, 993, 929), (924, 956, 1020, 988), (911, 943, 1007, 975), (898, 930, 994, 962), (923, 987, 1020, 956), (910, 974, 1007, 943), (897, 961, 994, 930), (925, 957, 1021, 989), (912, 944, 1008, 976), (899, 931, 995, 963), (924, 988, 1021, 957), (911, 975, 1008, 944), (898, 962, 995, 931), (926, 958, 1022, 990), (913, 945, 1009, 977), (900, 932, 996, 964), (925, 989, 1022, 958), (912, 976, 1009, 945), (899, 963, 996, 932), (927, 959, 1023, 991), (914, 946, 1010, 978), (901, 933, 997, 965), (926, 990, 1023, 959), (913, 977, 1010, 946), (900, 964, 997, 933), (928, 960, 1024, 992), (915, 947, 1011, 979), (902, 934, 998, 966), (927, 991, 1024, 960), (914, 978, 1011, 947), (901, 965, 998, 934), (916, 948, 1012, 980), (903, 935, 999, 967), (915, 979, 1012, 948), (902, 966, 999, 935), (917, 949, 1013, 981), (904, 936, 1000, 968), (916, 980, 1013, 949), (903, 967, 1000, 936), (918, 950, 1014, 982), (905, 937, 1001, 969), (917, 981, 1014, 950), (904, 968, 1001, 937), (919, 951, 1015, 983), (906, 938, 1002, 970), (918, 982, 1015, 951), (905, 969, 1002, 938), (920, 952, 1016, 984), (907, 939, 1003, 971), (919, 983, 1016, 952), (906, 970, 1003, 939), (921, 953, 1017, 985), (908, 940, 1004, 972), (920, 984, 1017, 953), (907, 971, 1004, 940), (922, 954, 1018, 986), (909, 941, 1005, 973), (988, 1020, 1084, 1052), (975, 1007, 1071, 1039), (962, 994, 1058, 1026), (987, 1051, 1084, 1020), (974, 1038, 1071, 1007), (961, 1025, 1058, 994), (989, 1021, 1085, 1053), (976, 1008, 1072, 1040), (963, 995, 1059, 1027), (988, 1052, 1085, 1021), (975, 1039, 1072, 1008), (962, 1026, 1059, 995), (990, 1022, 1086, 1054), (977, 1009, 1073, 1041), (964, 996, 1060, 1028), (989, 1053, 1086, 1022), (976, 1040, 1073, 1009), (963, 1027, 1060, 996), (991, 1023, 1087, 1055), (978, 1010, 1074, 1042), (965, 997, 1061, 1029), (990, 1054, 1087, 1023), (977, 1041, 1074, 1010), (964, 1028, 1061, 997), (992, 1024, 1088, 1056), (979, 1011, 1075, 1043), (966, 998, 1062, 1030), (991, 1055, 1088, 1024), (978, 1042, 1075, 1011), (965, 1029, 1062, 998), (980, 1012, 1076, 1044), (967, 999, 1063, 1031), (979, 1043, 1076, 1012), (966, 1030, 1063, 999), (981, 1013, 1077, 1045), (968, 1000, 1064, 1032), (980, 1044, 1077, 1013), (967, 1031, 1064, 1000), (982, 1014, 1078, 1046), (969, 1001, 1065, 1033), (981, 1045, 1078, 1014), (968, 1032, 1065, 1001), (983, 1015, 1079, 1047), (970, 1002, 1066, 1034), (982, 1046, 1079, 1015), (969, 1033, 1066, 1002), (984, 1016, 1080, 1048), (971, 1003, 1067, 1035), (983, 1047, 1080, 1016), (970, 1034, 1067, 1003), (985, 1017, 1081, 1049), (972, 1004, 1068, 1036), (984, 1048, 1081, 1017), (971, 1035, 1068, 1004), (986, 1018, 1082, 1050), (973, 1005, 1069, 1037), (985, 1049, 1082, 1018), (972, 1036, 1069, 1005), (987, 1019, 1083, 1051), (974, 1006, 1070, 1038), (961, 993, 1057, 1025), (986, 1050, 1083, 1019), (973, 1037, 1070, 1006), (992, 1056, 1057, 993), (1052, 1116, 1149, 1085), (1039, 1103, 1136, 1072), (1026, 1090, 1123, 1059), (1054, 1086, 1150, 1118), (1041, 1073, 1137, 1105), (1028, 1060, 1124, 1092), (1053, 1117, 1150, 1086), (1040, 1104, 1137, 1073), (1027, 1091, 1124, 1060), (1055, 1087, 1151, 1119), (1042, 1074, 1138, 1106), (1029, 1061, 1125, 1093), (1054, 1118, 1151, 1087), (1041, 1105, 1138, 1074), (1028, 1092, 1125, 1061), (1056, 1088, 1152, 1120), (1043, 1075, 1139, 1107), (1030, 1062, 1126, 1094), (1055, 1119, 1152, 1088), (1042, 1106, 1139, 1075), (1029, 1093, 1126, 1062), (1044, 1076, 1140, 1108), (1031, 1063, 1127, 1095), (1043, 1107, 1140, 1076), (1030, 1094, 1127, 1063), (1045, 1077, 1141, 1109), (1032, 1064, 1128, 1096), (1044, 1108, 1141, 1077), (1031, 1095, 1128, 1064), (1046, 1078, 1142, 1110), (1033, 1065, 1129, 1097), (1045, 1109, 1142, 1078), (1032, 1096, 1129, 1065), (1047, 1079, 1143, 1111), (1034, 1066, 1130, 1098), (1046, 1110, 1143, 1079), (1033, 1097, 1130, 1066), (1048, 1080, 1144, 1112), (1035, 1067, 1131, 1099), (1047, 1111, 1144, 1080), (1034, 1098, 1131, 1067), (1049, 1081, 1145, 1113), (1036, 1068, 1132, 1100), (1048, 1112, 1145, 1081), (1035, 1099, 1132, 1068), (1050, 1082, 1146, 1114), (1037, 1069, 1133, 1101), (1049, 1113, 1146, 1082), (1036, 1100, 1133, 1069), (1051, 1083, 1147, 1115), (1038, 1070, 1134, 1102), (1025, 1057, 1121, 1089), (1050, 1114, 1147, 1083), (1037, 1101, 1134, 1070), (1056, 1120, 1121, 1057), (1052, 1084, 1148, 1116), (1039, 1071, 1135, 1103), (1026, 1058, 1122, 1090), (1051, 1115, 1148, 1084), (1038, 1102, 1135, 1071), (1025, 1089, 1122, 1058), (1053, 1085, 1149, 1117), (1040, 1072, 1136, 1104), (1027, 1059, 1123, 1091), (1119, 1151, 1215, 1183), (1106, 1138, 1202, 1170), (1093, 1125, 1189, 1157), (1118, 1182, 1215, 1151), (1105, 1169, 1202, 1138), (1092, 1156, 1189, 1125), (1120, 1152, 1216, 1184), (1107, 1139, 1203, 1171), (1094, 1126, 1190, 1158), (1119, 1183, 1216, 1152), (1106, 1170, 1203, 1139), (1093, 1157, 1190, 1126), (1108, 1140, 1204, 1172), (1095, 1127, 1191, 1159), (1107, 1171, 1204, 1140), (1094, 1158, 1191, 1127), (1109, 1141, 1205, 1173), (1096, 1128, 1192, 1160), (1108, 1172, 1205, 1141), (1095, 1159, 1192, 1128), (1110, 1142, 1206, 1174), (1097, 1129, 1193, 1161), (1109, 1173, 1206, 1142), (1096, 1160, 1193, 1129), (1111, 1143, 1207, 1175), (1098, 1130, 1194, 1162), (1110, 1174, 1207, 1143), (1097, 1161, 1194, 1130), (1112, 1144, 1208, 1176), (1099, 1131, 1195, 1163), (1111, 1175, 1208, 1144), (1098, 1162, 1195, 1131), (1113, 1145, 1209, 1177), (1100, 1132, 1196, 1164), (1112, 1176, 1209, 1145), (1099, 1163, 1196, 1132), (1114, 1146, 1210, 1178), (1101, 1133, 1197, 1165), (1113, 1177, 1210, 1146), (1100, 1164, 1197, 1133), (1115, 1147, 1211, 1179), (1102, 1134, 1198, 1166), (1089, 1121, 1185, 1153), (1114, 1178, 1211, 1147), (1101, 1165, 1198, 1134), (1120, 1184, 1185, 1121), (1116, 1148, 1212, 1180), (1103, 1135, 1199, 1167), (1090, 1122, 1186, 1154), (1115, 1179, 1212, 1148), (1102, 1166, 1199, 1135), (1089, 1153, 1186, 1122), (1117, 1149, 1213, 1181), (1104, 1136, 1200, 1168), (1091, 1123, 1187, 1155), (1116, 1180, 1213, 1149), (1103, 1167, 1200, 1136), (1090, 1154, 1187, 1123), (1118, 1150, 1214, 1182), (1105, 1137, 1201, 1169), (1092, 1124, 1188, 1156), (1117, 1181, 1214, 1150), (1104, 1168, 1201, 1137), (1091, 1155, 1188, 1124), (1183, 1247, 1280, 1216), (1170, 1234, 1267, 1203), (1157, 1221, 1254, 1190), (1172, 1204, 1268, 1236), (1159, 1191, 1255, 1223), (1171, 1235, 1268, 1204), (1158, 1222, 1255, 1191), (1173, 1205, 1269, 1237), (1160, 1192, 1256, 1224), (1172, 1236, 1269, 1205), (1159, 1223, 1256, 1192), (1174, 1206, 1270, 1238), (1161, 1193, 1257, 1225), (1173, 1237, 1270, 1206), (1160, 1224, 1257, 1193), (1175, 1207, 1271, 1239), (1162, 1194, 1258, 1226), (1174, 1238, 1271, 1207), (1161, 1225, 1258, 1194), (1176, 1208, 1272, 1240), (1163, 1195, 1259, 1227), (1175, 1239, 1272, 1208), (1162, 1226, 1259, 1195), (1177, 1209, 1273, 1241), (1164, 1196, 1260, 1228), (1176, 1240, 1273, 1209), (1163, 1227, 1260, 1196), (1178, 1210, 1274, 1242), (1165, 1197, 1261, 1229), (1177, 1241, 1274, 1210), (1164, 1228, 1261, 1197), (1179, 1211, 1275, 1243), (1166, 1198, 1262, 1230), (1153, 1185, 1249, 1217), (1178, 1242, 1275, 1211), (1165, 1229, 1262, 1198), (1184, 1248, 1249, 1185), (1180, 1212, 1276, 1244), (1167, 1199, 1263, 1231), (1154, 1186, 1250, 1218), (1179, 1243, 1276, 1212), (1166, 1230, 1263, 1199), (1153, 1217, 1250, 1186), (1181, 1213, 1277, 1245), (1168, 1200, 1264, 1232), (1155, 1187, 1251, 1219), (1180, 1244, 1277, 1213), (1167, 1231, 1264, 1200), (1154, 1218, 1251, 1187), (1182, 1214, 1278, 1246), (1169, 1201, 1265, 1233), (1156, 1188, 1252, 1220), (1181, 1245, 1278, 1214), (1168, 1232, 1265, 1201), (1155, 1219, 1252, 1188), (1183, 1215, 1279, 1247), (1170, 1202, 1266, 1234), (1157, 1189, 1253, 1221), (1182, 1246, 1279, 1215), (1169, 1233, 1266, 1202), (1156, 1220, 1253, 1189), (1184, 1216, 1280, 1248), (1171, 1203, 1267, 1235), (1158, 1190, 1254, 1222), (1237, 1269, 1333, 1301), (1224, 1256, 1320, 1288), (1236, 1300, 1333, 1269), (1223, 1287, 1320, 1256), (1238, 1270, 1334, 1302), (1225, 1257, 1321, 1289), (1237, 1301, 1334, 1270), (1224, 1288, 1321, 1257), (1239, 1271, 1335, 1303), (1226, 1258, 1322, 1290), (1238, 1302, 1335, 1271), (1225, 1289, 1322, 1258), (1240, 1272, 1336, 1304), (1227, 1259, 1323, 1291), (1239, 1303, 1336, 1272), (1226, 1290, 1323, 1259), (1241, 1273, 1337, 1305), (1228, 1260, 1324, 1292), (1240, 1304, 1337, 1273), (1227, 1291, 1324, 1260), (1242, 1274, 1338, 1306), (1229, 1261, 1325, 1293), (1241, 1305, 1338, 1274), (1228, 1292, 1325, 1261), (1243, 1275, 1339, 1307), (1230, 1262, 1326, 1294), (1217, 1249, 1313, 1281), (1242, 1306, 1339, 1275), (1229, 1293, 1326, 1262), (1248, 1312, 1313, 1249), (1244, 1276, 1340, 1308), (1231, 1263, 1327, 1295), (1218, 1250, 1314, 1282), (1243, 1307, 1340, 1276), (1230, 1294, 1327, 1263), (1217, 1281, 1314, 1250), (1245, 1277, 1341, 1309), (1232, 1264, 1328, 1296), (1219, 1251, 1315, 1283), (1244, 1308, 1341, 1277), (1231, 1295, 1328, 1264), (1218, 1282, 1315, 1251), (1246, 1278, 1342, 1310), (1233, 1265, 1329, 1297), (1220, 1252, 1316, 1284), (1245, 1309, 1342, 1278), (1232, 1296, 1329, 1265), (1219, 1283, 1316, 1252), (1247, 1279, 1343, 1311), (1234, 1266, 1330, 1298), (1221, 1253, 1317, 1285), (1246, 1310, 1343, 1279), (1233, 1297, 1330, 1266), (1220, 1284, 1317, 1253), (1248, 1280, 1344, 1312), (1235, 1267, 1331, 1299), (1222, 1254, 1318, 1286), (1247, 1311, 1344, 1280), (1234, 1298, 1331, 1267), (1221, 1285, 1318, 1254), (1236, 1268, 1332, 1300), (1223, 1255, 1319, 1287), (1235, 1299, 1332, 1268), (1222, 1286, 1319, 1255), (1374, 1438, 1437, 1373), (22, 1366, 1365, 318), (348, 1385, 1384, 40), (40, 1384, 1383, 345), (375, 1403, 1402, 58), (58, 1402, 1401, 372), (297, 1351, 1350, 6), (6, 1350, 1349, 294), (324, 1369, 1368, 24), (24, 1368, 1367, 321), (351, 1387, 1386, 42), (42, 1386, 1385, 348), (378, 1405, 1404, 60), (60, 1404, 1403, 375), (300, 1353, 1352, 8), (8, 1352, 1351, 297), (327, 1371, 1370, 26), (26, 1370, 1369, 324), (354, 1389, 1388, 44), (44, 1388, 1387, 351), (381, 1407, 1406, 62), (62, 1406, 1405, 378), (303, 1355, 1354, 10), (10, 1354, 1353, 300), (330, 1373, 1372, 28), (28, 1372, 1371, 327), (357, 1391, 1390, 46), (46, 1390, 1389, 354), (0, 1408, 1407, 381), (306, 1357, 1356, 12), (12, 1356, 1355, 303), (333, 1375, 1374, 30), (30, 1374, 1373, 330), (360, 1393, 1392, 48), (48, 1392, 1391, 357), (309, 1359, 1358, 14), (14, 1358, 1357, 306), (336, 1377, 1376, 32), (32, 1376, 1375, 333), (363, 1395, 1394, 50), (50, 1394, 1393, 360), (312, 1361, 1360, 16), (16, 1360, 1359, 309), (339, 1379, 1378, 34), (34, 1378, 1377, 336), (287, 1345, 1408, 0), (366, 1397, 1396, 52), (52, 1396, 1395, 363), (315, 1363, 1362, 18), (18, 1362, 1361, 312), (342, 1381, 1380, 36), (36, 1380, 1379, 339), (2, 1346, 1345, 287), (369, 1399, 1398, 54), (54, 1398, 1397, 366), (291, 1347, 1346, 2), (318, 1365, 1364, 20), (20, 1364, 1363, 315), (345, 1383, 1382, 38), (38, 1382, 1381, 342), (372, 1401, 1400, 56), (56, 1400, 1399, 369), (294, 1349, 1348, 4), (4, 1348, 1347, 291), (1472, 1409, 1410, 1411, 1412, 1413, 1414, 1415, 1416, 1417, 1418, 1419, 1420, 1421, 1422, 1423, 1424, 1425, 1426, 1427, 1428, 1429, 1430, 1431, 1432, 1433, 1434, 1435, 1436, 1437, 1438, 1439, 1440, 1441, 1442, 1443, 1444, 1445, 1446, 1447, 1448, 1449, 1450, 1451, 1452, 1453, 1454, 1455, 1456, 1457, 1458, 1459, 1460, 1461, 1462, 1463, 1464, 1465, 1466, 1467, 1468, 1469, 1470, 1471), (1363, 1427, 1426, 1362), (1376, 1440, 1439, 1375), (1365, 1429, 1428, 1364), (1378, 1442, 1441, 1377), (1367, 1431, 1430, 1366), (1380, 1444, 1443, 1379), (1369, 1433, 1432, 1368), (1382, 1446, 1445, 1381), (1371, 1435, 1434, 1370), (1384, 1448, 1447, 1383), (1373, 1437, 1436, 1372), (1386, 1450, 1449, 1385), (1375, 1439, 1438, 1374), (1388, 1452, 1451, 1387), (1377, 1441, 1440, 1376), (1390, 1454, 1453, 1389), (1379, 1443, 1442, 1378), (1392, 1456, 1455, 1391), (1381, 1445, 1444, 1380), (1394, 1458, 1457, 1393), (1383, 1447, 1446, 1382), (1396, 1460, 1459, 1395), (1385, 1449, 1448, 1384), (1398, 1462, 1461, 1397), (1346, 1410, 1409, 1345), (1387, 1451, 1450, 1386), (1400, 1464, 1463, 1399), (1348, 1412, 1411, 1347), (1389, 1453, 1452, 1388), (1402, 1466, 1465, 1401), (1350, 1414, 1413, 1349), (1391, 1455, 1454, 1390), (1404, 1468, 1467, 1403), (1352, 1416, 1415, 1351), (1393, 1457, 1456, 1392), (1406, 1470, 1469, 1405), (1354, 1418, 1417, 1353), (1395, 1459, 1458, 1394), (1408, 1472, 1471, 1407), (1356, 1420, 1419, 1355), (1397, 1461, 1460, 1396), (1345, 1409, 1472, 1408), (1358, 1422, 1421, 1357), (1399, 1463, 1462, 1398), (1347, 1411, 1410, 1346), (1360, 1424, 1423, 1359), (1401, 1465, 1464, 1400), (1349, 1413, 1412, 1348), (1362, 1426, 1425, 1361), (1403, 1467, 1466, 1402), (1351, 1415, 1414, 1350), (1364, 1428, 1427, 1363), (1405, 1469, 1468, 1404), (1353, 1417, 1416, 1352), (1366, 1430, 1429, 1365), (1407, 1471, 1470, 1406), (1355, 1419, 1418, 1354), (1368, 1432, 1431, 1367), (1357, 1421, 1420, 1356), (1370, 1434, 1433, 1369), (1359, 1423, 1422, 1358), (1372, 1436, 1435, 1371), (1361, 1425, 1424, 1360), (1486, 1487, 1492, 1491), (1474, 1473, 1494, 1493), (211, 210, 1490, 1491), (209, 179, 1484, 1489), (36, 342, 1475, 1488), (179, 178, 1483, 1484), (323, 462, 1494, 1473), (212, 211, 1491, 1492), (342, 38, 1476, 1475), (462, 324, 1493, 1494), (178, 36, 1488, 1483), (42, 351, 1481, 1480), (351, 44, 1482, 1481), (44, 180, 1487, 1482), (1503, 1532, 1533, 1504, 1592), (1529, 1559, 1560, 1530), (1512, 1541, 1542, 1513, 1601), (1518, 1548, 1549, 1519, 1606), (1499, 1528, 1529, 1500, 1588), (1508, 1537, 1538, 1509, 1597), (1514, 1544, 1545, 1515, 1602), (1495, 1524, 1525, 1496, 1584), (1523, 1553, 1524, 1495, 1611), (1504, 1533, 1534, 1505, 1593), (1519, 1549, 1550, 1520, 1607), (1500, 1529, 1530, 1501, 1589), (1509, 1538, 1539, 1510, 1598), (1515, 1545, 1546, 1516, 1603), (1496, 1525, 1526, 1497, 1585), (1505, 1534, 1535, 1506, 1594), (1520, 1550, 1551, 1521, 1608), (1501, 1530, 1531, 1502, 1590), (1510, 1539, 1540, 1511, 1599), (1516, 1546, 1547, 1517, 1604), (1497, 1526, 1527, 1498, 1586), (1506, 1535, 1536, 1507, 1595), (1521, 1551, 1552, 1522, 1609), (1502, 1531, 1532, 1503, 1591), (1511, 1540, 1541, 1512, 1600), (1517, 1547, 1548, 1518, 1605), (1498, 1527, 1528, 1499, 1587), (1507, 1536, 1537, 1508, 1596), (1522, 1552, 1553, 1523, 1610), (1530, 1560, 1561, 1531), (1531, 1561, 1562, 1532), (1532, 1562, 1563, 1533), (1544, 1574, 1575, 1545), (1533, 1563, 1564, 1534), (1545, 1575, 1576, 1546), (1534, 1564, 1565, 1535), (1546, 1576, 1577, 1547), (1535, 1565, 1566, 1536), (1547, 1577, 1578, 1548), (1536, 1566, 1567, 1537), (1548, 1578, 1579, 1549), (1537, 1567, 1568, 1538), (1524, 1554, 1555, 1525), (1549, 1579, 1580, 1550), (1538, 1568, 1569, 1539), (1525, 1555, 1556, 1526), (1550, 1580, 1581, 1551), (1539, 1569, 1570, 1540), (1526, 1556, 1557, 1527), (1551, 1581, 1582, 1552), (1540, 1570, 1571, 1541), (1527, 1557, 1558, 1528), (1552, 1582, 1583, 1553), (1541, 1571, 1572, 1542), (1528, 1558, 1559, 1529), (1553, 1583, 1554, 1524), (1542, 1572, 1573, 1543), (1625, 1620, 1621, 1613, 1612), (1622, 1627, 1628, 1623), (1617, 1623, 1624, 1619, 1618), (1621, 1626, 1627, 1622), (1613, 1621, 1622, 1615, 1614), (1615, 1622, 1623, 1617, 1616), (1623, 1628, 1629, 1624)])
me_cylinder.materials.append(mat_material_005)
me_cylinder.use_remesh_preserve_volume = False
me_cylinder.use_remesh_preserve_attributes = False
me_cylinder.use_mirror_vertex_groups = False
me_cylinder.update()

# ---- objects
ob_cube = bpy.data.objects.new('Cube', me_cube_001)
ob_cylinder = bpy.data.objects.new('Cylinder', me_cylinder)

# ---- transforms, parenting, visibility, modifiers, constraints
ob_cube.location = (-0.007264, 0.003581, 0.01625)
ob_cube.lineart.crease_threshold = 0.0
ob_cylinder.parent = ob_cube
ob_cylinder.matrix_parent_inverse = Matrix(((1.0, 0.0, 0.0, 0.007264), (0.0, 1.0, 0.0, -0.003581), (0.0, 0.0, 1.0, -0.01625), (0.0, 0.0, 0.0, 1.0)))
ob_cylinder.location = (-0.7626, 0.01772, 2.229)
ob_cylinder.rotation_euler = (-4.256e-07, 1.575, -4.271e-07)
ob_cylinder.scale = (-0.1996, -0.1995, -2.216)
ob_cylinder.lineart.crease_threshold = 0.0

# ---- collection membership
col_collection_1.objects.link(ob_cube)
col_collection_1.objects.link(ob_cylinder)

# ---- scene / render settings (as saved in the file)
scene.frame_start = 1; scene.frame_end = 250; scene.frame_set(3)
scene.render.engine = 'BLENDER_EEVEE_NEXT'
scene.render.resolution_percentage = 50
scene.render.dither_intensity = 0.0
scene.cycles.use_denoising = False
scene.cycles.samples = 128
scene.cycles.sampling_pattern = 'TABULATED_SOBOL'
scene.cycles.use_adaptive_sampling = False
scene.cycles.use_light_tree = False
scene.cycles.blur_glossy = 0.0
scene.cycles.sample_clamp_indirect = 0.0
scene.view_settings.view_transform = 'Standard'
bpy.context.view_layer.update()

# ---- added for rendering (the .blend has no active camera and no usable light): camera, sun
cam_auto = bpy.data.cameras.new('AutoCamera')
cam_auto.lens = 50.0
cam_auto.sensor_width = 36.0
cam_auto.clip_end = 1000.0
ob_auto_camera = bpy.data.objects.new('AutoCamera', cam_auto)
scene.collection.objects.link(ob_auto_camera)
ob_auto_camera.location = (5.55349, -7.4629, 5.76198)
ob_auto_camera.rotation_euler = (1.09748, -7.21219e-08, 0.694738)
scene.camera = ob_auto_camera
light_auto_sun = bpy.data.lights.new('AutoSun', 'SUN')
light_auto_sun.energy = 3.0
light_auto_sun.angle = 0.0523599
ob_auto_sun = bpy.data.objects.new('AutoSun', light_auto_sun)
scene.collection.objects.link(ob_auto_sun)
ob_auto_sun.rotation_euler = (0.872665, 0.174533, 0.523599)
bpy.context.view_layer.update()
